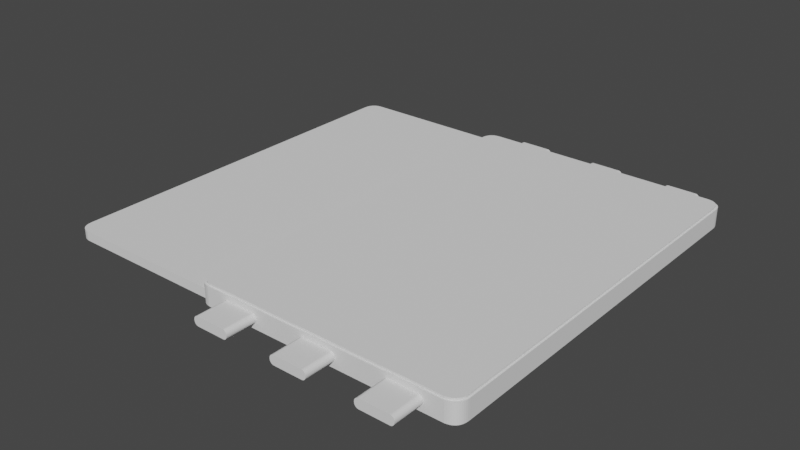 # Source: Samsung_Galaxy_Tab_S6.blend  (saved by Blender 2.91.10; exported with 4.5.12 LTS)
import bpy
from mathutils import Matrix  # noqa: F401  (used for matrix-valued properties, if any)

bpy.ops.wm.read_factory_settings(use_empty=True)
scene = bpy.context.scene
scene.name = 'Scene'

# ---- collections
col_cubes = bpy.data.collections.new('Cubes'); scene.collection.children.link(col_cubes)

# ---- world
world_world = bpy.data.worlds.new('World'); scene.world = world_world
world_world.use_nodes = True; world_world.node_tree.nodes.clear()
_N = world_world.node_tree.nodes; _L = world_world.node_tree.links
n0 = _N.new('ShaderNodeOutputWorld'); n0.name = 'World Output'; n0.location = (300, 300)
n1 = _N.new('ShaderNodeBackground'); n1.name = 'Background'; n1.location = (10, 300)
n1.inputs[0].default_value = (0.05088, 0.05088, 0.05088, 1.0)
_L.new(n1.outputs[0], n0.inputs[0])
n0.is_active_output = True
world_world.color = (0.05088, 0.05088, 0.05088)
world_world.use_sun_shadow = False
world_world.sun_shadow_jitter_overblur = 0.0

# ---- meshes
me_ag_digital_curve = bpy.data.meshes.new('AG-DIGITAL_curve_')
me_ag_digital_curve.from_pydata([(-0.07133, -0.1223, 0.0), (-0.07268, -0.1223, 0.0), (-0.0739, -0.1221, 0.0), (-0.07501, -0.1218, 0.0), (-0.07601, -0.1214, 0.0), (-0.07689, -0.1208, 0.0), (-0.07765, -0.1202, 0.0), (-0.07829, -0.1194, 0.0), (-0.07881, -0.1186, 0.0), (-0.07922, -0.1176, 0.0), (-0.07952, -0.1165, 0.0), (-0.07969, -0.1152, 0.0), (-0.07975, -0.1139, 0.0), (-0.07975, 0.1138, 0.0), (-0.07969, 0.1151, 0.0), (-0.07952, 0.1163, 0.0), (-0.07922, 0.1175, 0.0), (-0.07881, 0.1184, 0.0), (-0.07829, 0.1193, 0.0), (-0.07765, 0.1201, 0.0), (-0.07689, 0.1207, 0.0), (-0.07601, 0.1213, 0.0), (-0.07501, 0.1217, 0.0), (-0.0739, 0.122, 0.0), (-0.07268, 0.1221, 0.0), (-0.07133, 0.1222, 0.0), (0.07133, 0.1222, 0.0), (0.07268, 0.1221, 0.0), (0.0739, 0.122, 0.0), (0.07501, 0.1217, 0.0), (0.07601, 0.1213, 0.0), (0.07689, 0.1207, 0.0), (0.07765, 0.1201, 0.0), (0.07829, 0.1193, 0.0), (0.07881, 0.1184, 0.0), (0.07922, 0.1175, 0.0), (0.07952, 0.1163, 0.0), (0.07969, 0.1151, 0.0), (0.07975, 0.1138, 0.0), (0.07975, -0.1139, 0.0), (0.07969, -0.1152, 0.0), (0.07952, -0.1165, 0.0), (0.07922, -0.1176, 0.0), (0.07881, -0.1186, 0.0), (0.07829, -0.1194, 0.0), (0.07765, -0.1202, 0.0), (0.07689, -0.1208, 0.0), (0.07601, -0.1214, 0.0), (0.07501, -0.1218, 0.0), (0.0739, -0.1221, 0.0), (0.07268, -0.1223, 0.0), (0.07133, -0.1223, 0.0), (-0.07133, -0.1223, 0.0057), (-0.07268, -0.1223, 0.0057), (-0.0739, -0.1221, 0.0057), (-0.07501, -0.1218, 0.0057), (-0.07601, -0.1214, 0.0057), (-0.07689, -0.1208, 0.0057), (-0.07765, -0.1202, 0.0057), (-0.07829, -0.1194, 0.0057), (-0.07881, -0.1186, 0.0057), (-0.07922, -0.1176, 0.0057), (-0.07952, -0.1165, 0.0057), (-0.07969, -0.1152, 0.0057), (-0.07975, -0.1139, 0.0057), (-0.07975, 0.1138, 0.0057), (-0.07969, 0.1151, 0.0057), (-0.07952, 0.1163, 0.0057), (-0.07922, 0.1175, 0.0057), (-0.07881, 0.1184, 0.0057), (-0.07829, 0.1193, 0.0057), (-0.07765, 0.1201, 0.0057), (-0.07689, 0.1207, 0.0057), (-0.07601, 0.1213, 0.0057), (-0.07501, 0.1217, 0.0057), (-0.0739, 0.122, 0.0057), (-0.07268, 0.1221, 0.0057), (-0.07133, 0.1222, 0.0057), (0.07133, 0.1222, 0.0057), (0.07268, 0.1221, 0.0057), (0.0739, 0.122, 0.0057), (0.07501, 0.1217, 0.0057), (0.07601, 0.1213, 0.0057), (0.07689, 0.1207, 0.0057), (0.07765, 0.1201, 0.0057), (0.07829, 0.1193, 0.0057), (0.07881, 0.1184, 0.0057), (0.07922, 0.1175, 0.0057), (0.07952, 0.1163, 0.0057), (0.07969, 0.1151, 0.0057), (0.07975, 0.1138, 0.0057), (0.07975, -0.1139, 0.0057), (0.07969, -0.1152, 0.0057), (0.07952, -0.1165, 0.0057), (0.07922, -0.1176, 0.0057), (0.07881, -0.1186, 0.0057), (0.07829, -0.1194, 0.0057), (0.07765, -0.1202, 0.0057), (0.07689, -0.1208, 0.0057), (0.07601, -0.1214, 0.0057), (0.07501, -0.1218, 0.0057), (0.0739, -0.1221, 0.0057), (0.07268, -0.1223, 0.0057), (0.07133, -0.1223, 0.0057)], [], [(0, 1, 2, 3, 4, 5, 6, 7, 8, 9, 10, 11, 12, 13, 14, 15, 16, 17, 18, 19, 20, 21, 22, 23, 24, 25, 26, 27, 28, 29, 30, 31, 32, 33, 34, 35, 36, 37, 38, 39, 40, 41, 42, 43, 44, 45, 46, 47, 48, 49, 50, 51), (52, 103, 102, 101, 100, 99, 98, 97, 96, 95, 94, 93, 92, 91, 90, 89, 88, 87, 86, 85, 84, 83, 82, 81, 80, 79, 78, 77, 76, 75, 74, 73, 72, 71, 70, 69, 68, 67, 66, 65, 64, 63, 62, 61, 60, 59, 58, 57, 56, 55, 54, 53), (27, 26, 78, 79), (1, 0, 52, 53), (28, 27, 79, 80), (2, 1, 53, 54), (29, 28, 80, 81), (3, 2, 54, 55), (30, 29, 81, 82), (4, 3, 55, 56), (31, 30, 82, 83), (5, 4, 56, 57), (32, 31, 83, 84), (6, 5, 57, 58), (33, 32, 84, 85), (7, 6, 58, 59), (34, 33, 85, 86), (8, 7, 59, 60), (35, 34, 86, 87), (9, 8, 60, 61), (36, 35, 87, 88), (10, 9, 61, 62), (37, 36, 88, 89), (11, 10, 62, 63), (38, 37, 89, 90), (12, 11, 63, 64), (39, 38, 90, 91), (13, 12, 64, 65), (40, 39, 91, 92), (14, 13, 65, 66), (41, 40, 92, 93), (15, 14, 66, 67), (42, 41, 93, 94), (16, 15, 67, 68), (43, 42, 94, 95), (17, 16, 68, 69), (44, 43, 95, 96), (18, 17, 69, 70), (45, 44, 96, 97), (19, 18, 70, 71), (46, 45, 97, 98), (20, 19, 71, 72), (47, 46, 98, 99), (21, 20, 72, 73), (48, 47, 99, 100), (22, 21, 73, 74), (49, 48, 100, 101), (23, 22, 74, 75), (50, 49, 101, 102), (24, 23, 75, 76), (51, 50, 102, 103), (25, 24, 76, 77), (0, 51, 103, 52), (26, 25, 77, 78)])
_uv = me_ag_digital_curve.uv_layers.new(name='UVMap')
_uv.uv.foreach_set('vector', [0.0, 0.0, 0.0, 0.0, 0.0, 0.0, 0.0, 0.0, 0.0, 0.0, 0.0, 0.0, 0.0, 0.0, 0.0, 0.0, 0.0, 0.0, 0.0, 0.0, 0.0, 0.0, 0.0, 0.0, 0.0, 0.0, 0.0, 0.0, 0.0, 0.0, 0.0, 0.0, 0.0, 0.0, 0.0, 0.0, 0.0, 0.0, 0.0, 0.0, 0.0, 0.0, 0.0, 0.0, 0.0, 0.0, 0.0, 0.0, 0.0, 0.0, 0.0, 0.0, 0.0, 0.0, 0.0, 0.0, 0.0, 0.0, 0.0, 0.0, 0.0, 0.0, 0.0, 0.0, 0.0, 0.0, 0.0, 0.0, 0.0, 0.0, 0.0, 0.0, 0.0, 0.0, 0.0, 0.0, 0.0, 0.0, 0.0, 0.0, 0.0, 0.0, 0.0, 0.0, 0.0, 0.0, 0.0, 0.0, 0.0, 0.0, 0.0, 0.0, 0.0, 0.0, 0.0, 0.0, 0.0, 0.0, 0.0, 0.0, 0.0, 0.0, 0.0, 0.0, 0.0, 0.0, 0.0, 0.0, 0.0, 0.0, 0.0, 0.0, 0.0, 0.0, 0.0, 0.0, 0.0, 0.0, 0.0, 0.0, 0.0, 0.0, 0.0, 0.0, 0.0, 0.0, 0.0, 0.0, 0.0, 0.0, 0.0, 0.0, 0.0, 0.0, 0.0, 0.0, 0.0, 0.0, 0.0, 0.0, 0.0, 0.0, 0.0, 0.0, 0.0, 0.0, 0.0, 0.0, 0.0, 0.0, 0.0, 0.0, 0.0, 0.0, 0.0, 0.0, 0.0, 0.0, 0.0, 0.0, 0.0, 0.0, 0.0, 0.0, 0.0, 0.0, 0.0, 0.0, 0.0, 0.0, 0.0, 0.0, 0.0, 0.0, 0.0, 0.0, 0.0, 0.0, 0.0, 0.0, 0.0, 0.0, 0.0, 0.0, 0.0, 0.0, 0.0, 0.0, 0.0, 0.0, 0.0, 0.0, 0.0, 0.0, 0.0, 0.0, 0.0, 0.0, 0.0, 0.0, 0.0, 0.0, 0.0, 0.0, 0.0, 0.0, 0.0, 0.0, 0.0, 0.0, 0.0, 0.0, 0.0, 0.0, 0.0, 0.0, 0.0, 0.0, 0.0, 0.0, 0.0, 0.0, 0.0, 0.0, 0.0, 0.0, 0.0, 0.0, 0.0, 0.0, 0.0, 0.0, 0.0, 0.0, 0.0, 0.0, 0.0, 0.0, 0.0, 0.0, 0.0, 0.0, 0.0, 0.0, 0.0, 0.0, 0.0, 0.0, 0.0, 0.0, 0.0, 0.0, 0.0, 0.0, 0.0, 0.0, 0.0, 0.0, 0.0, 0.0, 0.0, 0.0, 0.0, 0.0, 0.0, 0.0, 0.0, 0.0, 0.0, 0.0, 0.0, 0.0, 0.0, 0.0, 0.0, 0.0, 0.0, 0.0, 0.0, 0.0, 0.0, 0.0, 0.0, 0.0, 0.0, 0.0, 0.0, 0.0, 0.0, 0.0, 0.0, 0.0, 0.0, 0.0, 0.0, 0.0, 0.0, 0.0, 0.0, 0.0, 0.0, 0.0, 0.0, 0.0, 0.0, 0.0, 0.0, 0.0, 0.0, 0.0, 0.0, 0.0, 0.0, 0.0, 0.0, 0.0, 0.0, 0.0, 0.0, 0.0, 0.0, 0.0, 0.0, 0.0, 0.0, 0.0, 0.0, 0.0, 0.0, 0.0, 0.0, 0.0, 0.0, 0.0, 0.0, 0.0, 0.0, 0.0, 0.0, 0.0, 0.0, 0.0, 0.0, 0.0, 0.0, 0.0, 0.0, 0.0, 0.0, 0.0, 0.0, 0.0, 0.0, 0.0, 0.0, 0.0, 0.0, 0.0, 0.0, 0.0, 0.0, 0.0, 0.0, 0.0, 0.0, 0.0, 0.0, 0.0, 0.0, 0.0, 0.0, 0.0, 0.0, 0.0, 0.0, 0.0, 0.0, 0.0, 0.0, 0.0, 0.0, 0.0, 0.0, 0.0, 0.0, 0.0, 0.0, 0.0, 0.0, 0.0, 0.0, 0.0, 0.0, 0.0, 0.0, 0.0, 0.0, 0.0, 0.0, 0.0, 0.0, 0.0, 0.0, 0.0, 0.0, 0.0, 0.0, 0.0, 0.0, 0.0, 0.0, 0.0, 0.0, 0.0, 0.0, 0.0, 0.0, 0.0, 0.0, 0.0, 0.0, 0.0, 0.0, 0.0, 0.0, 0.0, 0.0, 0.0, 0.0, 0.0, 0.0, 0.0, 0.0, 0.0, 0.0, 0.0, 0.0, 0.0, 0.0, 0.0, 0.0, 0.0, 0.0, 0.0, 0.0, 0.0, 0.0, 0.0, 0.0, 0.0, 0.0, 0.0, 0.0, 0.0, 0.0, 0.0, 0.0, 0.0, 0.0, 0.0, 0.0, 0.0, 0.0, 0.0, 0.0, 0.0, 0.0, 0.0, 0.0, 0.0, 0.0, 0.0, 0.0, 0.0, 0.0, 0.0, 0.0, 0.0, 0.0, 0.0, 0.0, 0.0, 0.0, 0.0, 0.0, 0.0, 0.0, 0.0, 0.0, 0.0, 0.0, 0.0, 0.0, 0.0, 0.0, 0.0, 0.0, 0.0, 0.0, 0.0, 0.0, 0.0, 0.0, 0.0, 0.0, 0.0, 0.0, 0.0, 0.0, 0.0, 0.0, 0.0, 0.0, 0.0, 0.0, 0.0, 0.0, 0.0, 0.0, 0.0, 0.0, 0.0, 0.0, 0.0, 0.0, 0.0, 0.0, 0.0, 0.0, 0.0, 0.0, 0.0, 0.0, 0.0, 0.0, 0.0, 0.0, 0.0, 0.0, 0.0, 0.0, 0.0, 0.0, 0.0, 0.0, 0.0, 0.0, 0.0, 0.0, 0.0, 0.0, 0.0, 0.0, 0.0, 0.0, 0.0, 0.0, 0.0, 0.0, 0.0, 0.0, 0.0, 0.0, 0.0, 0.0, 0.0, 0.0, 0.0, 0.0, 0.0, 0.0, 0.0, 0.0, 0.0, 0.0, 0.0, 0.0, 0.0, 0.0, 0.0, 0.0, 0.0, 0.0, 0.0, 0.0, 0.0, 0.0, 0.0, 0.0, 0.0, 0.0, 0.0, 0.0, 0.0, 0.0, 0.0, 0.0, 0.0, 0.0, 0.0, 0.0, 0.0, 0.0, 0.0, 0.0, 0.0, 0.0, 0.0, 0.0, 0.0, 0.0, 0.0, 0.0, 0.0, 0.0, 0.0, 0.0, 0.0, 0.0, 0.0, 0.0, 0.0, 0.0, 0.0])
me_ag_digital_curve.use_remesh_fix_poles = True
me_ag_digital_curve.use_remesh_preserve_attributes = False
me_ag_digital_curve.use_mirror_vertex_groups = False
me_ag_digital_curve.update()
me_ag_digital_curve__001 = bpy.data.meshes.new('AG-DIGITAL_curve_.001')
me_ag_digital_curve__001.from_pydata([(0.07137, -0.1133, 0.0), (0.07137, 0.114, 0.0), (-0.07137, 0.114, 0.0), (-0.07137, -0.1133, 0.0)], [(0, 1), (1, 2), (2, 3), (3, 0)], [])
_uv = me_ag_digital_curve__001.uv_layers.new(name='UVMap')
_uv.uv.foreach_set('vector', [])
me_ag_digital_curve__001.use_remesh_fix_poles = True
me_ag_digital_curve__001.use_remesh_preserve_attributes = False
me_ag_digital_curve__001.use_mirror_vertex_groups = False
me_ag_digital_curve__001.update()
me_ag_digital_curve__002 = bpy.data.meshes.new('AG-DIGITAL_curve_.002')
me_ag_digital_curve__002.from_pydata([(-0.07223, -0.1233, 0.0), (-0.07359, -0.1233, 0.0), (-0.07483, -0.1231, 0.0), (-0.07596, -0.1228, 0.0), (-0.07696, -0.1224, 0.0), (-0.07785, -0.1218, 0.0), (-0.07862, -0.1212, 0.0), (-0.07927, -0.1204, 0.0), (-0.0798, -0.1195, 0.0), (-0.08022, -0.1185, 0.0), (-0.08051, -0.1174, 0.0), (-0.08069, -0.1162, 0.0), (-0.08075, -0.1148, 0.0), (-0.08075, 0.1147, 0.0), (-0.08069, 0.1161, 0.0), (-0.08051, 0.1173, 0.0), (-0.08022, 0.1184, 0.0), (-0.0798, 0.1194, 0.0), (-0.07927, 0.1203, 0.0), (-0.07862, 0.1211, 0.0), (-0.07785, 0.1217, 0.0), (-0.07696, 0.1222, 0.0), (-0.07596, 0.1227, 0.0), (-0.07483, 0.123, 0.0), (-0.07359, 0.1231, 0.0), (-0.07223, 0.1232, 0.0), (0.07223, 0.1232, 0.0), (0.07359, 0.1231, 0.0), (0.07483, 0.123, 0.0), (0.07596, 0.1227, 0.0), (0.07696, 0.1222, 0.0), (0.07785, 0.1217, 0.0), (0.07862, 0.1211, 0.0), (0.07927, 0.1203, 0.0), (0.0798, 0.1194, 0.0), (0.08022, 0.1184, 0.0), (0.08051, 0.1173, 0.0), (0.08069, 0.1161, 0.0), (0.08075, 0.1147, 0.0), (0.08075, -0.1148, 0.0), (0.08069, -0.1162, 0.0), (0.08051, -0.1174, 0.0), (0.08022, -0.1185, 0.0), (0.0798, -0.1195, 0.0), (0.07927, -0.1204, 0.0), (0.07862, -0.1212, 0.0), (0.07785, -0.1218, 0.0), (0.07696, -0.1224, 0.0), (0.07596, -0.1228, 0.0), (0.07483, -0.1231, 0.0), (0.07359, -0.1233, 0.0), (0.07223, -0.1233, 0.0), (-0.07223, -0.1233, 0.0117), (-0.07359, -0.1233, 0.0117), (-0.07483, -0.1231, 0.0117), (-0.07596, -0.1228, 0.0117), (-0.07696, -0.1224, 0.0117), (-0.07785, -0.1218, 0.0117), (-0.07862, -0.1212, 0.0117), (-0.07927, -0.1204, 0.0117), (-0.0798, -0.1195, 0.0117), (-0.08022, -0.1185, 0.0117), (-0.08051, -0.1174, 0.0117), (-0.08069, -0.1162, 0.0117), (-0.08075, -0.1148, 0.0117), (-0.08075, 0.1147, 0.0117), (-0.08069, 0.1161, 0.0117), (-0.08051, 0.1173, 0.0117), (-0.08022, 0.1184, 0.0117), (-0.0798, 0.1194, 0.0117), (-0.07927, 0.1203, 0.0117), (-0.07862, 0.1211, 0.0117), (-0.07785, 0.1217, 0.0117), (-0.07696, 0.1222, 0.0117), (-0.07596, 0.1227, 0.0117), (-0.07483, 0.123, 0.0117), (-0.07359, 0.1231, 0.0117), (-0.07223, 0.1232, 0.0117), (0.07223, 0.1232, 0.0117), (0.07359, 0.1231, 0.0117), (0.07483, 0.123, 0.0117), (0.07596, 0.1227, 0.0117), (0.07696, 0.1222, 0.0117), (0.07785, 0.1217, 0.0117), (0.07862, 0.1211, 0.0117), (0.07927, 0.1203, 0.0117), (0.0798, 0.1194, 0.0117), (0.08022, 0.1184, 0.0117), (0.08051, 0.1173, 0.0117), (0.08069, 0.1161, 0.0117), (0.08075, 0.1147, 0.0117), (0.08075, -0.1148, 0.0117), (0.08069, -0.1162, 0.0117), (0.08051, -0.1174, 0.0117), (0.08022, -0.1185, 0.0117), (0.0798, -0.1195, 0.0117), (0.07927, -0.1204, 0.0117), (0.07862, -0.1212, 0.0117), (0.07785, -0.1218, 0.0117), (0.07696, -0.1224, 0.0117), (0.07596, -0.1228, 0.0117), (0.07483, -0.1231, 0.0117), (0.07359, -0.1233, 0.0117), (0.07223, -0.1233, 0.0117)], [], [(0, 1, 2, 3, 4, 5, 6, 7, 8, 9, 10, 11, 12, 13, 14, 15, 16, 17, 18, 19, 20, 21, 22, 23, 24, 25, 26, 27, 28, 29, 30, 31, 32, 33, 34, 35, 36, 37, 38, 39, 40, 41, 42, 43, 44, 45, 46, 47, 48, 49, 50, 51), (52, 103, 102, 101, 100, 99, 98, 97, 96, 95, 94, 93, 92, 91, 90, 89, 88, 87, 86, 85, 84, 83, 82, 81, 80, 79, 78, 77, 76, 75, 74, 73, 72, 71, 70, 69, 68, 67, 66, 65, 64, 63, 62, 61, 60, 59, 58, 57, 56, 55, 54, 53), (49, 48, 100, 101), (23, 22, 74, 75), (50, 49, 101, 102), (24, 23, 75, 76), (51, 50, 102, 103), (25, 24, 76, 77), (0, 51, 103, 52), (26, 25, 77, 78), (27, 26, 78, 79), (1, 0, 52, 53), (28, 27, 79, 80), (2, 1, 53, 54), (29, 28, 80, 81), (3, 2, 54, 55), (30, 29, 81, 82), (4, 3, 55, 56), (31, 30, 82, 83), (5, 4, 56, 57), (32, 31, 83, 84), (6, 5, 57, 58), (33, 32, 84, 85), (7, 6, 58, 59), (34, 33, 85, 86), (8, 7, 59, 60), (35, 34, 86, 87), (9, 8, 60, 61), (36, 35, 87, 88), (10, 9, 61, 62), (37, 36, 88, 89), (11, 10, 62, 63), (38, 37, 89, 90), (12, 11, 63, 64), (39, 38, 90, 91), (13, 12, 64, 65), (40, 39, 91, 92), (14, 13, 65, 66), (41, 40, 92, 93), (15, 14, 66, 67), (42, 41, 93, 94), (16, 15, 67, 68), (43, 42, 94, 95), (17, 16, 68, 69), (44, 43, 95, 96), (18, 17, 69, 70), (45, 44, 96, 97), (19, 18, 70, 71), (46, 45, 97, 98), (20, 19, 71, 72), (47, 46, 98, 99), (21, 20, 72, 73), (48, 47, 99, 100), (22, 21, 73, 74)])
_uv = me_ag_digital_curve__002.uv_layers.new(name='UVMap')
_uv.uv.foreach_set('vector', [0.0, 0.0, 0.0, 0.0, 0.0, 0.0, 0.0, 0.0, 0.0, 0.0, 0.0, 0.0, 0.0, 0.0, 0.0, 0.0, 0.0, 0.0, 0.0, 0.0, 0.0, 0.0, 0.0, 0.0, 0.0, 0.0, 0.0, 0.0, 0.0, 0.0, 0.0, 0.0, 0.0, 0.0, 0.0, 0.0, 0.0, 0.0, 0.0, 0.0, 0.0, 0.0, 0.0, 0.0, 0.0, 0.0, 0.0, 0.0, 0.0, 0.0, 0.0, 0.0, 0.0, 0.0, 0.0, 0.0, 0.0, 0.0, 0.0, 0.0, 0.0, 0.0, 0.0, 0.0, 0.0, 0.0, 0.0, 0.0, 0.0, 0.0, 0.0, 0.0, 0.0, 0.0, 0.0, 0.0, 0.0, 0.0, 0.0, 0.0, 0.0, 0.0, 0.0, 0.0, 0.0, 0.0, 0.0, 0.0, 0.0, 0.0, 0.0, 0.0, 0.0, 0.0, 0.0, 0.0, 0.0, 0.0, 0.0, 0.0, 0.0, 0.0, 0.0, 0.0, 0.0, 0.0, 0.0, 0.0, 0.0, 0.0, 0.0, 0.0, 0.0, 0.0, 0.0, 0.0, 0.0, 0.0, 0.0, 0.0, 0.0, 0.0, 0.0, 0.0, 0.0, 0.0, 0.0, 0.0, 0.0, 0.0, 0.0, 0.0, 0.0, 0.0, 0.0, 0.0, 0.0, 0.0, 0.0, 0.0, 0.0, 0.0, 0.0, 0.0, 0.0, 0.0, 0.0, 0.0, 0.0, 0.0, 0.0, 0.0, 0.0, 0.0, 0.0, 0.0, 0.0, 0.0, 0.0, 0.0, 0.0, 0.0, 0.0, 0.0, 0.0, 0.0, 0.0, 0.0, 0.0, 0.0, 0.0, 0.0, 0.0, 0.0, 0.0, 0.0, 0.0, 0.0, 0.0, 0.0, 0.0, 0.0, 0.0, 0.0, 0.0, 0.0, 0.0, 0.0, 0.0, 0.0, 0.0, 0.0, 0.0, 0.0, 0.0, 0.0, 0.0, 0.0, 0.0, 0.0, 0.0, 0.0, 0.0, 0.0, 0.0, 0.0, 0.0, 0.0, 0.0, 0.0, 0.0, 0.0, 0.0, 0.0, 0.0, 0.0, 0.0, 0.0, 0.0, 0.0, 0.0, 0.0, 0.0, 0.0, 0.0, 0.0, 0.0, 0.0, 0.0, 0.0, 0.0, 0.0, 0.0, 0.0, 0.0, 0.0, 0.0, 0.0, 0.0, 0.0, 0.0, 0.0, 0.0, 0.0, 0.0, 0.0, 0.0, 0.0, 0.0, 0.0, 0.0, 0.0, 0.0, 0.0, 0.0, 0.0, 0.0, 0.0, 0.0, 0.0, 0.0, 0.0, 0.0, 0.0, 0.0, 0.0, 0.0, 0.0, 0.0, 0.0, 0.0, 0.0, 0.0, 0.0, 0.0, 0.0, 0.0, 0.0, 0.0, 0.0, 0.0, 0.0, 0.0, 0.0, 0.0, 0.0, 0.0, 0.0, 0.0, 0.0, 0.0, 0.0, 0.0, 0.0, 0.0, 0.0, 0.0, 0.0, 0.0, 0.0, 0.0, 0.0, 0.0, 0.0, 0.0, 0.0, 0.0, 0.0, 0.0, 0.0, 0.0, 0.0, 0.0, 0.0, 0.0, 0.0, 0.0, 0.0, 0.0, 0.0, 0.0, 0.0, 0.0, 0.0, 0.0, 0.0, 0.0, 0.0, 0.0, 0.0, 0.0, 0.0, 0.0, 0.0, 0.0, 0.0, 0.0, 0.0, 0.0, 0.0, 0.0, 0.0, 0.0, 0.0, 0.0, 0.0, 0.0, 0.0, 0.0, 0.0, 0.0, 0.0, 0.0, 0.0, 0.0, 0.0, 0.0, 0.0, 0.0, 0.0, 0.0, 0.0, 0.0, 0.0, 0.0, 0.0, 0.0, 0.0, 0.0, 0.0, 0.0, 0.0, 0.0, 0.0, 0.0, 0.0, 0.0, 0.0, 0.0, 0.0, 0.0, 0.0, 0.0, 0.0, 0.0, 0.0, 0.0, 0.0, 0.0, 0.0, 0.0, 0.0, 0.0, 0.0, 0.0, 0.0, 0.0, 0.0, 0.0, 0.0, 0.0, 0.0, 0.0, 0.0, 0.0, 0.0, 0.0, 0.0, 0.0, 0.0, 0.0, 0.0, 0.0, 0.0, 0.0, 0.0, 0.0, 0.0, 0.0, 0.0, 0.0, 0.0, 0.0, 0.0, 0.0, 0.0, 0.0, 0.0, 0.0, 0.0, 0.0, 0.0, 0.0, 0.0, 0.0, 0.0, 0.0, 0.0, 0.0, 0.0, 0.0, 0.0, 0.0, 0.0, 0.0, 0.0, 0.0, 0.0, 0.0, 0.0, 0.0, 0.0, 0.0, 0.0, 0.0, 0.0, 0.0, 0.0, 0.0, 0.0, 0.0, 0.0, 0.0, 0.0, 0.0, 0.0, 0.0, 0.0, 0.0, 0.0, 0.0, 0.0, 0.0, 0.0, 0.0, 0.0, 0.0, 0.0, 0.0, 0.0, 0.0, 0.0, 0.0, 0.0, 0.0, 0.0, 0.0, 0.0, 0.0, 0.0, 0.0, 0.0, 0.0, 0.0, 0.0, 0.0, 0.0, 0.0, 0.0, 0.0, 0.0, 0.0, 0.0, 0.0, 0.0, 0.0, 0.0, 0.0, 0.0, 0.0, 0.0, 0.0, 0.0, 0.0, 0.0, 0.0, 0.0, 0.0, 0.0, 0.0, 0.0, 0.0, 0.0, 0.0, 0.0, 0.0, 0.0, 0.0, 0.0, 0.0, 0.0, 0.0, 0.0, 0.0, 0.0, 0.0, 0.0, 0.0, 0.0, 0.0, 0.0, 0.0, 0.0, 0.0, 0.0, 0.0, 0.0, 0.0, 0.0, 0.0, 0.0, 0.0, 0.0, 0.0, 0.0, 0.0, 0.0, 0.0, 0.0, 0.0, 0.0, 0.0, 0.0, 0.0, 0.0, 0.0, 0.0, 0.0, 0.0, 0.0, 0.0, 0.0, 0.0, 0.0, 0.0, 0.0, 0.0, 0.0, 0.0, 0.0, 0.0, 0.0, 0.0, 0.0, 0.0, 0.0, 0.0, 0.0, 0.0, 0.0, 0.0, 0.0, 0.0, 0.0, 0.0, 0.0, 0.0, 0.0, 0.0, 0.0, 0.0, 0.0, 0.0, 0.0, 0.0, 0.0, 0.0, 0.0, 0.0, 0.0, 0.0, 0.0, 0.0, 0.0, 0.0, 0.0, 0.0, 0.0, 0.0, 0.0, 0.0, 0.0, 0.0, 0.0])
me_ag_digital_curve__002.use_remesh_fix_poles = True
me_ag_digital_curve__002.use_remesh_preserve_attributes = False
me_ag_digital_curve__002.use_mirror_vertex_groups = False
me_ag_digital_curve__002.update()
me_ag_digital_curve__003 = bpy.data.meshes.new('AG-DIGITAL_curve_.003')
me_ag_digital_curve__003.from_pydata([(-0.07133, -0.1223, 0.0), (-0.07268, -0.1223, 0.0), (-0.0739, -0.1221, 0.0), (-0.07501, -0.1218, 0.0), (-0.07601, -0.1214, 0.0), (-0.07689, -0.1208, 0.0), (-0.07765, -0.1202, 0.0), (-0.07829, -0.1194, 0.0), (-0.07881, -0.1186, 0.0), (-0.07922, -0.1176, 0.0), (-0.07952, -0.1165, 0.0), (-0.07969, -0.1152, 0.0), (-0.07975, -0.1139, 0.0), (-0.07975, 0.1138, 0.0), (-0.07969, 0.1151, 0.0), (-0.07952, 0.1163, 0.0), (-0.07922, 0.1175, 0.0), (-0.07881, 0.1184, 0.0), (-0.07829, 0.1193, 0.0), (-0.07765, 0.1201, 0.0), (-0.07689, 0.1207, 0.0), (-0.07601, 0.1213, 0.0), (-0.07501, 0.1217, 0.0), (-0.0739, 0.122, 0.0), (-0.07268, 0.1221, 0.0), (-0.07133, 0.1222, 0.0), (0.07133, 0.1222, 0.0), (0.07268, 0.1221, 0.0), (0.0739, 0.122, 0.0), (0.07501, 0.1217, 0.0), (0.07601, 0.1213, 0.0), (0.07689, 0.1207, 0.0), (0.07765, 0.1201, 0.0), (0.07829, 0.1193, 0.0), (0.07881, 0.1184, 0.0), (0.07922, 0.1175, 0.0), (0.07952, 0.1163, 0.0), (0.07969, 0.1151, 0.0), (0.07975, 0.1138, 0.0), (0.07975, -0.1139, 0.0), (0.07969, -0.1152, 0.0), (0.07952, -0.1165, 0.0), (0.07922, -0.1176, 0.0), (0.07881, -0.1186, 0.0), (0.07829, -0.1194, 0.0), (0.07765, -0.1202, 0.0), (0.07689, -0.1208, 0.0), (0.07601, -0.1214, 0.0), (0.07501, -0.1218, 0.0), (0.0739, -0.1221, 0.0), (0.07268, -0.1223, 0.0), (0.07133, -0.1223, 0.0), (-0.07133, -0.1223, 0.0057), (-0.07268, -0.1223, 0.0057), (-0.0739, -0.1221, 0.0057), (-0.07501, -0.1218, 0.0057), (-0.07601, -0.1214, 0.0057), (-0.07689, -0.1208, 0.0057), (-0.07765, -0.1202, 0.0057), (-0.07829, -0.1194, 0.0057), (-0.07881, -0.1186, 0.0057), (-0.07922, -0.1176, 0.0057), (-0.07952, -0.1165, 0.0057), (-0.07969, -0.1152, 0.0057), (-0.07975, -0.1139, 0.0057), (-0.07975, 0.1138, 0.0057), (-0.07969, 0.1151, 0.0057), (-0.07952, 0.1163, 0.0057), (-0.07922, 0.1175, 0.0057), (-0.07881, 0.1184, 0.0057), (-0.07829, 0.1193, 0.0057), (-0.07765, 0.1201, 0.0057), (-0.07689, 0.1207, 0.0057), (-0.07601, 0.1213, 0.0057), (-0.07501, 0.1217, 0.0057), (-0.0739, 0.122, 0.0057), (-0.07268, 0.1221, 0.0057), (-0.07133, 0.1222, 0.0057), (0.07133, 0.1222, 0.0057), (0.07268, 0.1221, 0.0057), (0.0739, 0.122, 0.0057), (0.07501, 0.1217, 0.0057), (0.07601, 0.1213, 0.0057), (0.07689, 0.1207, 0.0057), (0.07765, 0.1201, 0.0057), (0.07829, 0.1193, 0.0057), (0.07881, 0.1184, 0.0057), (0.07922, 0.1175, 0.0057), (0.07952, 0.1163, 0.0057), (0.07969, 0.1151, 0.0057), (0.07975, 0.1138, 0.0057), (0.07975, -0.1139, 0.0057), (0.07969, -0.1152, 0.0057), (0.07952, -0.1165, 0.0057), (0.07922, -0.1176, 0.0057), (0.07881, -0.1186, 0.0057), (0.07829, -0.1194, 0.0057), (0.07765, -0.1202, 0.0057), (0.07689, -0.1208, 0.0057), (0.07601, -0.1214, 0.0057), (0.07501, -0.1218, 0.0057), (0.0739, -0.1221, 0.0057), (0.07268, -0.1223, 0.0057), (0.07133, -0.1223, 0.0057)], [], [(0, 1, 2, 3, 4, 5, 6, 7, 8, 9, 10, 11, 12, 13, 14, 15, 16, 17, 18, 19, 20, 21, 22, 23, 24, 25, 26, 27, 28, 29, 30, 31, 32, 33, 34, 35, 36, 37, 38, 39, 40, 41, 42, 43, 44, 45, 46, 47, 48, 49, 50, 51), (52, 103, 102, 101, 100, 99, 98, 97, 96, 95, 94, 93, 92, 91, 90, 89, 88, 87, 86, 85, 84, 83, 82, 81, 80, 79, 78, 77, 76, 75, 74, 73, 72, 71, 70, 69, 68, 67, 66, 65, 64, 63, 62, 61, 60, 59, 58, 57, 56, 55, 54, 53), (27, 26, 78, 79), (1, 0, 52, 53), (28, 27, 79, 80), (2, 1, 53, 54), (29, 28, 80, 81), (3, 2, 54, 55), (30, 29, 81, 82), (4, 3, 55, 56), (31, 30, 82, 83), (5, 4, 56, 57), (32, 31, 83, 84), (6, 5, 57, 58), (33, 32, 84, 85), (7, 6, 58, 59), (34, 33, 85, 86), (8, 7, 59, 60), (35, 34, 86, 87), (9, 8, 60, 61), (36, 35, 87, 88), (10, 9, 61, 62), (37, 36, 88, 89), (11, 10, 62, 63), (38, 37, 89, 90), (12, 11, 63, 64), (39, 38, 90, 91), (13, 12, 64, 65), (40, 39, 91, 92), (14, 13, 65, 66), (41, 40, 92, 93), (15, 14, 66, 67), (42, 41, 93, 94), (16, 15, 67, 68), (43, 42, 94, 95), (17, 16, 68, 69), (44, 43, 95, 96), (18, 17, 69, 70), (45, 44, 96, 97), (19, 18, 70, 71), (46, 45, 97, 98), (20, 19, 71, 72), (47, 46, 98, 99), (21, 20, 72, 73), (48, 47, 99, 100), (22, 21, 73, 74), (49, 48, 100, 101), (23, 22, 74, 75), (50, 49, 101, 102), (24, 23, 75, 76), (51, 50, 102, 103), (25, 24, 76, 77), (0, 51, 103, 52), (26, 25, 77, 78)])
_uv = me_ag_digital_curve__003.uv_layers.new(name='UVMap')
_uv.uv.foreach_set('vector', [0.0, 0.0, 0.0, 0.0, 0.0, 0.0, 0.0, 0.0, 0.0, 0.0, 0.0, 0.0, 0.0, 0.0, 0.0, 0.0, 0.0, 0.0, 0.0, 0.0, 0.0, 0.0, 0.0, 0.0, 0.0, 0.0, 0.0, 0.0, 0.0, 0.0, 0.0, 0.0, 0.0, 0.0, 0.0, 0.0, 0.0, 0.0, 0.0, 0.0, 0.0, 0.0, 0.0, 0.0, 0.0, 0.0, 0.0, 0.0, 0.0, 0.0, 0.0, 0.0, 0.0, 0.0, 0.0, 0.0, 0.0, 0.0, 0.0, 0.0, 0.0, 0.0, 0.0, 0.0, 0.0, 0.0, 0.0, 0.0, 0.0, 0.0, 0.0, 0.0, 0.0, 0.0, 0.0, 0.0, 0.0, 0.0, 0.0, 0.0, 0.0, 0.0, 0.0, 0.0, 0.0, 0.0, 0.0, 0.0, 0.0, 0.0, 0.0, 0.0, 0.0, 0.0, 0.0, 0.0, 0.0, 0.0, 0.0, 0.0, 0.0, 0.0, 0.0, 0.0, 0.0, 0.0, 0.0, 0.0, 0.0, 0.0, 0.0, 0.0, 0.0, 0.0, 0.0, 0.0, 0.0, 0.0, 0.0, 0.0, 0.0, 0.0, 0.0, 0.0, 0.0, 0.0, 0.0, 0.0, 0.0, 0.0, 0.0, 0.0, 0.0, 0.0, 0.0, 0.0, 0.0, 0.0, 0.0, 0.0, 0.0, 0.0, 0.0, 0.0, 0.0, 0.0, 0.0, 0.0, 0.0, 0.0, 0.0, 0.0, 0.0, 0.0, 0.0, 0.0, 0.0, 0.0, 0.0, 0.0, 0.0, 0.0, 0.0, 0.0, 0.0, 0.0, 0.0, 0.0, 0.0, 0.0, 0.0, 0.0, 0.0, 0.0, 0.0, 0.0, 0.0, 0.0, 0.0, 0.0, 0.0, 0.0, 0.0, 0.0, 0.0, 0.0, 0.0, 0.0, 0.0, 0.0, 0.0, 0.0, 0.0, 0.0, 0.0, 0.0, 0.0, 0.0, 0.0, 0.0, 0.0, 0.0, 0.0, 0.0, 0.0, 0.0, 0.0, 0.0, 0.0, 0.0, 0.0, 0.0, 0.0, 0.0, 0.0, 0.0, 0.0, 0.0, 0.0, 0.0, 0.0, 0.0, 0.0, 0.0, 0.0, 0.0, 0.0, 0.0, 0.0, 0.0, 0.0, 0.0, 0.0, 0.0, 0.0, 0.0, 0.0, 0.0, 0.0, 0.0, 0.0, 0.0, 0.0, 0.0, 0.0, 0.0, 0.0, 0.0, 0.0, 0.0, 0.0, 0.0, 0.0, 0.0, 0.0, 0.0, 0.0, 0.0, 0.0, 0.0, 0.0, 0.0, 0.0, 0.0, 0.0, 0.0, 0.0, 0.0, 0.0, 0.0, 0.0, 0.0, 0.0, 0.0, 0.0, 0.0, 0.0, 0.0, 0.0, 0.0, 0.0, 0.0, 0.0, 0.0, 0.0, 0.0, 0.0, 0.0, 0.0, 0.0, 0.0, 0.0, 0.0, 0.0, 0.0, 0.0, 0.0, 0.0, 0.0, 0.0, 0.0, 0.0, 0.0, 0.0, 0.0, 0.0, 0.0, 0.0, 0.0, 0.0, 0.0, 0.0, 0.0, 0.0, 0.0, 0.0, 0.0, 0.0, 0.0, 0.0, 0.0, 0.0, 0.0, 0.0, 0.0, 0.0, 0.0, 0.0, 0.0, 0.0, 0.0, 0.0, 0.0, 0.0, 0.0, 0.0, 0.0, 0.0, 0.0, 0.0, 0.0, 0.0, 0.0, 0.0, 0.0, 0.0, 0.0, 0.0, 0.0, 0.0, 0.0, 0.0, 0.0, 0.0, 0.0, 0.0, 0.0, 0.0, 0.0, 0.0, 0.0, 0.0, 0.0, 0.0, 0.0, 0.0, 0.0, 0.0, 0.0, 0.0, 0.0, 0.0, 0.0, 0.0, 0.0, 0.0, 0.0, 0.0, 0.0, 0.0, 0.0, 0.0, 0.0, 0.0, 0.0, 0.0, 0.0, 0.0, 0.0, 0.0, 0.0, 0.0, 0.0, 0.0, 0.0, 0.0, 0.0, 0.0, 0.0, 0.0, 0.0, 0.0, 0.0, 0.0, 0.0, 0.0, 0.0, 0.0, 0.0, 0.0, 0.0, 0.0, 0.0, 0.0, 0.0, 0.0, 0.0, 0.0, 0.0, 0.0, 0.0, 0.0, 0.0, 0.0, 0.0, 0.0, 0.0, 0.0, 0.0, 0.0, 0.0, 0.0, 0.0, 0.0, 0.0, 0.0, 0.0, 0.0, 0.0, 0.0, 0.0, 0.0, 0.0, 0.0, 0.0, 0.0, 0.0, 0.0, 0.0, 0.0, 0.0, 0.0, 0.0, 0.0, 0.0, 0.0, 0.0, 0.0, 0.0, 0.0, 0.0, 0.0, 0.0, 0.0, 0.0, 0.0, 0.0, 0.0, 0.0, 0.0, 0.0, 0.0, 0.0, 0.0, 0.0, 0.0, 0.0, 0.0, 0.0, 0.0, 0.0, 0.0, 0.0, 0.0, 0.0, 0.0, 0.0, 0.0, 0.0, 0.0, 0.0, 0.0, 0.0, 0.0, 0.0, 0.0, 0.0, 0.0, 0.0, 0.0, 0.0, 0.0, 0.0, 0.0, 0.0, 0.0, 0.0, 0.0, 0.0, 0.0, 0.0, 0.0, 0.0, 0.0, 0.0, 0.0, 0.0, 0.0, 0.0, 0.0, 0.0, 0.0, 0.0, 0.0, 0.0, 0.0, 0.0, 0.0, 0.0, 0.0, 0.0, 0.0, 0.0, 0.0, 0.0, 0.0, 0.0, 0.0, 0.0, 0.0, 0.0, 0.0, 0.0, 0.0, 0.0, 0.0, 0.0, 0.0, 0.0, 0.0, 0.0, 0.0, 0.0, 0.0, 0.0, 0.0, 0.0, 0.0, 0.0, 0.0, 0.0, 0.0, 0.0, 0.0, 0.0, 0.0, 0.0, 0.0, 0.0, 0.0, 0.0, 0.0, 0.0, 0.0, 0.0, 0.0, 0.0, 0.0, 0.0, 0.0, 0.0, 0.0, 0.0, 0.0, 0.0, 0.0, 0.0, 0.0, 0.0, 0.0, 0.0, 0.0, 0.0, 0.0, 0.0, 0.0, 0.0, 0.0, 0.0, 0.0, 0.0, 0.0, 0.0, 0.0, 0.0, 0.0, 0.0, 0.0, 0.0, 0.0, 0.0, 0.0, 0.0, 0.0, 0.0, 0.0, 0.0, 0.0, 0.0, 0.0, 0.0, 0.0, 0.0, 0.0])
me_ag_digital_curve__003.use_remesh_fix_poles = True
me_ag_digital_curve__003.use_remesh_preserve_attributes = False
me_ag_digital_curve__003.use_mirror_vertex_groups = False
me_ag_digital_curve__003.update()
me_ag_digital_curve__004 = bpy.data.meshes.new('AG-DIGITAL_curve_.004')
me_ag_digital_curve__004.from_pydata([(-0.07133, -0.1223, 0.0), (-0.07268, -0.1223, 0.0), (-0.0739, -0.1221, 0.0), (-0.07501, -0.1218, 0.0), (-0.07601, -0.1214, 0.0), (-0.07689, -0.1208, 0.0), (-0.07765, -0.1202, 0.0), (-0.07829, -0.1194, 0.0), (-0.07881, -0.1186, 0.0), (-0.07922, -0.1176, 0.0), (-0.07952, -0.1165, 0.0), (-0.07969, -0.1152, 0.0), (-0.07975, -0.1139, 0.0), (-0.07975, 0.1138, 0.0), (-0.07969, 0.1151, 0.0), (-0.07952, 0.1163, 0.0), (-0.07922, 0.1175, 0.0), (-0.07881, 0.1184, 0.0), (-0.07829, 0.1193, 0.0), (-0.07765, 0.1201, 0.0), (-0.07689, 0.1207, 0.0), (-0.07601, 0.1213, 0.0), (-0.07501, 0.1217, 0.0), (-0.0739, 0.122, 0.0), (-0.07268, 0.1221, 0.0), (-0.07133, 0.1222, 0.0), (0.07133, 0.1222, 0.0), (0.07268, 0.1221, 0.0), (0.0739, 0.122, 0.0), (0.07501, 0.1217, 0.0), (0.07601, 0.1213, 0.0), (0.07689, 0.1207, 0.0), (0.07765, 0.1201, 0.0), (0.07829, 0.1193, 0.0), (0.07881, 0.1184, 0.0), (0.07922, 0.1175, 0.0), (0.07952, 0.1163, 0.0), (0.07969, 0.1151, 0.0), (0.07975, 0.1138, 0.0), (0.07975, -0.1139, 0.0), (0.07969, -0.1152, 0.0), (0.07952, -0.1165, 0.0), (0.07922, -0.1176, 0.0), (0.07881, -0.1186, 0.0), (0.07829, -0.1194, 0.0), (0.07765, -0.1202, 0.0), (0.07689, -0.1208, 0.0), (0.07601, -0.1214, 0.0), (0.07501, -0.1218, 0.0), (0.0739, -0.1221, 0.0), (0.07268, -0.1223, 0.0), (0.07133, -0.1223, 0.0), (-0.07133, -0.1223, 0.0057), (-0.07268, -0.1223, 0.0057), (-0.0739, -0.1221, 0.0057), (-0.07501, -0.1218, 0.0057), (-0.07601, -0.1214, 0.0057), (-0.07689, -0.1208, 0.0057), (-0.07765, -0.1202, 0.0057), (-0.07829, -0.1194, 0.0057), (-0.07881, -0.1186, 0.0057), (-0.07922, -0.1176, 0.0057), (-0.07952, -0.1165, 0.0057), (-0.07969, -0.1152, 0.0057), (-0.07975, -0.1139, 0.0057), (-0.07975, 0.1138, 0.0057), (-0.07969, 0.1151, 0.0057), (-0.07952, 0.1163, 0.0057), (-0.07922, 0.1175, 0.0057), (-0.07881, 0.1184, 0.0057), (-0.07829, 0.1193, 0.0057), (-0.07765, 0.1201, 0.0057), (-0.07689, 0.1207, 0.0057), (-0.07601, 0.1213, 0.0057), (-0.07501, 0.1217, 0.0057), (-0.0739, 0.122, 0.0057), (-0.07268, 0.1221, 0.0057), (-0.07133, 0.1222, 0.0057), (0.07133, 0.1222, 0.0057), (0.07268, 0.1221, 0.0057), (0.0739, 0.122, 0.0057), (0.07501, 0.1217, 0.0057), (0.07601, 0.1213, 0.0057), (0.07689, 0.1207, 0.0057), (0.07765, 0.1201, 0.0057), (0.07829, 0.1193, 0.0057), (0.07881, 0.1184, 0.0057), (0.07922, 0.1175, 0.0057), (0.07952, 0.1163, 0.0057), (0.07969, 0.1151, 0.0057), (0.07975, 0.1138, 0.0057), (0.07975, -0.1139, 0.0057), (0.07969, -0.1152, 0.0057), (0.07952, -0.1165, 0.0057), (0.07922, -0.1176, 0.0057), (0.07881, -0.1186, 0.0057), (0.07829, -0.1194, 0.0057), (0.07765, -0.1202, 0.0057), (0.07689, -0.1208, 0.0057), (0.07601, -0.1214, 0.0057), (0.07501, -0.1218, 0.0057), (0.0739, -0.1221, 0.0057), (0.07268, -0.1223, 0.0057), (0.07133, -0.1223, 0.0057)], [], [(0, 1, 2, 3, 4, 5, 6, 7, 8, 9, 10, 11, 12, 13, 14, 15, 16, 17, 18, 19, 20, 21, 22, 23, 24, 25, 26, 27, 28, 29, 30, 31, 32, 33, 34, 35, 36, 37, 38, 39, 40, 41, 42, 43, 44, 45, 46, 47, 48, 49, 50, 51), (52, 103, 102, 101, 100, 99, 98, 97, 96, 95, 94, 93, 92, 91, 90, 89, 88, 87, 86, 85, 84, 83, 82, 81, 80, 79, 78, 77, 76, 75, 74, 73, 72, 71, 70, 69, 68, 67, 66, 65, 64, 63, 62, 61, 60, 59, 58, 57, 56, 55, 54, 53), (27, 26, 78, 79), (1, 0, 52, 53), (28, 27, 79, 80), (2, 1, 53, 54), (29, 28, 80, 81), (3, 2, 54, 55), (30, 29, 81, 82), (4, 3, 55, 56), (31, 30, 82, 83), (5, 4, 56, 57), (32, 31, 83, 84), (6, 5, 57, 58), (33, 32, 84, 85), (7, 6, 58, 59), (34, 33, 85, 86), (8, 7, 59, 60), (35, 34, 86, 87), (9, 8, 60, 61), (36, 35, 87, 88), (10, 9, 61, 62), (37, 36, 88, 89), (11, 10, 62, 63), (38, 37, 89, 90), (12, 11, 63, 64), (39, 38, 90, 91), (13, 12, 64, 65), (40, 39, 91, 92), (14, 13, 65, 66), (41, 40, 92, 93), (15, 14, 66, 67), (42, 41, 93, 94), (16, 15, 67, 68), (43, 42, 94, 95), (17, 16, 68, 69), (44, 43, 95, 96), (18, 17, 69, 70), (45, 44, 96, 97), (19, 18, 70, 71), (46, 45, 97, 98), (20, 19, 71, 72), (47, 46, 98, 99), (21, 20, 72, 73), (48, 47, 99, 100), (22, 21, 73, 74), (49, 48, 100, 101), (23, 22, 74, 75), (50, 49, 101, 102), (24, 23, 75, 76), (51, 50, 102, 103), (25, 24, 76, 77), (0, 51, 103, 52), (26, 25, 77, 78)])
_uv = me_ag_digital_curve__004.uv_layers.new(name='UVMap')
_uv.uv.foreach_set('vector', [0.0, 0.0, 0.0, 0.0, 0.0, 0.0, 0.0, 0.0, 0.0, 0.0, 0.0, 0.0, 0.0, 0.0, 0.0, 0.0, 0.0, 0.0, 0.0, 0.0, 0.0, 0.0, 0.0, 0.0, 0.0, 0.0, 0.0, 0.0, 0.0, 0.0, 0.0, 0.0, 0.0, 0.0, 0.0, 0.0, 0.0, 0.0, 0.0, 0.0, 0.0, 0.0, 0.0, 0.0, 0.0, 0.0, 0.0, 0.0, 0.0, 0.0, 0.0, 0.0, 0.0, 0.0, 0.0, 0.0, 0.0, 0.0, 0.0, 0.0, 0.0, 0.0, 0.0, 0.0, 0.0, 0.0, 0.0, 0.0, 0.0, 0.0, 0.0, 0.0, 0.0, 0.0, 0.0, 0.0, 0.0, 0.0, 0.0, 0.0, 0.0, 0.0, 0.0, 0.0, 0.0, 0.0, 0.0, 0.0, 0.0, 0.0, 0.0, 0.0, 0.0, 0.0, 0.0, 0.0, 0.0, 0.0, 0.0, 0.0, 0.0, 0.0, 0.0, 0.0, 0.0, 0.0, 0.0, 0.0, 0.0, 0.0, 0.0, 0.0, 0.0, 0.0, 0.0, 0.0, 0.0, 0.0, 0.0, 0.0, 0.0, 0.0, 0.0, 0.0, 0.0, 0.0, 0.0, 0.0, 0.0, 0.0, 0.0, 0.0, 0.0, 0.0, 0.0, 0.0, 0.0, 0.0, 0.0, 0.0, 0.0, 0.0, 0.0, 0.0, 0.0, 0.0, 0.0, 0.0, 0.0, 0.0, 0.0, 0.0, 0.0, 0.0, 0.0, 0.0, 0.0, 0.0, 0.0, 0.0, 0.0, 0.0, 0.0, 0.0, 0.0, 0.0, 0.0, 0.0, 0.0, 0.0, 0.0, 0.0, 0.0, 0.0, 0.0, 0.0, 0.0, 0.0, 0.0, 0.0, 0.0, 0.0, 0.0, 0.0, 0.0, 0.0, 0.0, 0.0, 0.0, 0.0, 0.0, 0.0, 0.0, 0.0, 0.0, 0.0, 0.0, 0.0, 0.0, 0.0, 0.0, 0.0, 0.0, 0.0, 0.0, 0.0, 0.0, 0.0, 0.0, 0.0, 0.0, 0.0, 0.0, 0.0, 0.0, 0.0, 0.0, 0.0, 0.0, 0.0, 0.0, 0.0, 0.0, 0.0, 0.0, 0.0, 0.0, 0.0, 0.0, 0.0, 0.0, 0.0, 0.0, 0.0, 0.0, 0.0, 0.0, 0.0, 0.0, 0.0, 0.0, 0.0, 0.0, 0.0, 0.0, 0.0, 0.0, 0.0, 0.0, 0.0, 0.0, 0.0, 0.0, 0.0, 0.0, 0.0, 0.0, 0.0, 0.0, 0.0, 0.0, 0.0, 0.0, 0.0, 0.0, 0.0, 0.0, 0.0, 0.0, 0.0, 0.0, 0.0, 0.0, 0.0, 0.0, 0.0, 0.0, 0.0, 0.0, 0.0, 0.0, 0.0, 0.0, 0.0, 0.0, 0.0, 0.0, 0.0, 0.0, 0.0, 0.0, 0.0, 0.0, 0.0, 0.0, 0.0, 0.0, 0.0, 0.0, 0.0, 0.0, 0.0, 0.0, 0.0, 0.0, 0.0, 0.0, 0.0, 0.0, 0.0, 0.0, 0.0, 0.0, 0.0, 0.0, 0.0, 0.0, 0.0, 0.0, 0.0, 0.0, 0.0, 0.0, 0.0, 0.0, 0.0, 0.0, 0.0, 0.0, 0.0, 0.0, 0.0, 0.0, 0.0, 0.0, 0.0, 0.0, 0.0, 0.0, 0.0, 0.0, 0.0, 0.0, 0.0, 0.0, 0.0, 0.0, 0.0, 0.0, 0.0, 0.0, 0.0, 0.0, 0.0, 0.0, 0.0, 0.0, 0.0, 0.0, 0.0, 0.0, 0.0, 0.0, 0.0, 0.0, 0.0, 0.0, 0.0, 0.0, 0.0, 0.0, 0.0, 0.0, 0.0, 0.0, 0.0, 0.0, 0.0, 0.0, 0.0, 0.0, 0.0, 0.0, 0.0, 0.0, 0.0, 0.0, 0.0, 0.0, 0.0, 0.0, 0.0, 0.0, 0.0, 0.0, 0.0, 0.0, 0.0, 0.0, 0.0, 0.0, 0.0, 0.0, 0.0, 0.0, 0.0, 0.0, 0.0, 0.0, 0.0, 0.0, 0.0, 0.0, 0.0, 0.0, 0.0, 0.0, 0.0, 0.0, 0.0, 0.0, 0.0, 0.0, 0.0, 0.0, 0.0, 0.0, 0.0, 0.0, 0.0, 0.0, 0.0, 0.0, 0.0, 0.0, 0.0, 0.0, 0.0, 0.0, 0.0, 0.0, 0.0, 0.0, 0.0, 0.0, 0.0, 0.0, 0.0, 0.0, 0.0, 0.0, 0.0, 0.0, 0.0, 0.0, 0.0, 0.0, 0.0, 0.0, 0.0, 0.0, 0.0, 0.0, 0.0, 0.0, 0.0, 0.0, 0.0, 0.0, 0.0, 0.0, 0.0, 0.0, 0.0, 0.0, 0.0, 0.0, 0.0, 0.0, 0.0, 0.0, 0.0, 0.0, 0.0, 0.0, 0.0, 0.0, 0.0, 0.0, 0.0, 0.0, 0.0, 0.0, 0.0, 0.0, 0.0, 0.0, 0.0, 0.0, 0.0, 0.0, 0.0, 0.0, 0.0, 0.0, 0.0, 0.0, 0.0, 0.0, 0.0, 0.0, 0.0, 0.0, 0.0, 0.0, 0.0, 0.0, 0.0, 0.0, 0.0, 0.0, 0.0, 0.0, 0.0, 0.0, 0.0, 0.0, 0.0, 0.0, 0.0, 0.0, 0.0, 0.0, 0.0, 0.0, 0.0, 0.0, 0.0, 0.0, 0.0, 0.0, 0.0, 0.0, 0.0, 0.0, 0.0, 0.0, 0.0, 0.0, 0.0, 0.0, 0.0, 0.0, 0.0, 0.0, 0.0, 0.0, 0.0, 0.0, 0.0, 0.0, 0.0, 0.0, 0.0, 0.0, 0.0, 0.0, 0.0, 0.0, 0.0, 0.0, 0.0, 0.0, 0.0, 0.0, 0.0, 0.0, 0.0, 0.0, 0.0, 0.0, 0.0, 0.0, 0.0, 0.0, 0.0, 0.0, 0.0, 0.0, 0.0, 0.0, 0.0, 0.0, 0.0, 0.0, 0.0, 0.0, 0.0, 0.0, 0.0, 0.0, 0.0, 0.0, 0.0, 0.0, 0.0, 0.0, 0.0, 0.0, 0.0, 0.0, 0.0, 0.0, 0.0, 0.0, 0.0, 0.0, 0.0, 0.0, 0.0, 0.0, 0.0, 0.0, 0.0])
me_ag_digital_curve__004.use_remesh_fix_poles = True
me_ag_digital_curve__004.use_remesh_preserve_attributes = False
me_ag_digital_curve__004.use_mirror_vertex_groups = False
me_ag_digital_curve__004.update()
me_cube_003 = bpy.data.meshes.new('Cube.003')
me_cube_003.from_pydata([(-0.01122, -0.1662, 0.0001185), (-0.008719, -0.1662, 0.00285), (-0.0112, -0.1662, 0.0005073), (-0.01112, -0.1662, 0.0008881), (-0.011, -0.1662, 0.001253), (-0.01083, -0.1662, 0.001595), (-0.01061, -0.1662, 0.001907), (-0.01036, -0.1662, 0.002183), (-0.01007, -0.1662, 0.002416), (-0.00976, -0.1662, 0.002603), (-0.009425, -0.1662, 0.002739), (-0.009076, -0.1662, 0.002822), (-0.008719, -0.1662, -0.00285), (-0.01122, -0.1662, -0.0001185), (-0.009076, -0.1662, -0.002822), (-0.009425, -0.1662, -0.002739), (-0.00976, -0.1662, -0.002603), (-0.01007, -0.1662, -0.002416), (-0.01036, -0.1662, -0.002183), (-0.01061, -0.1662, -0.001907), (-0.01083, -0.1662, -0.001595), (-0.011, -0.1662, -0.001253), (-0.01112, -0.1662, -0.0008881), (-0.0112, -0.1662, -0.0005073), (-0.008719, -0.196, 0.00285), (-0.01122, -0.196, 0.0001185), (-0.009076, -0.196, 0.002822), (-0.009425, -0.196, 0.002739), (-0.00976, -0.196, 0.002603), (-0.01007, -0.196, 0.002416), (-0.01036, -0.196, 0.002183), (-0.01061, -0.196, 0.001907), (-0.01083, -0.196, 0.001595), (-0.011, -0.196, 0.001253), (-0.01112, -0.196, 0.0008881), (-0.0112, -0.196, 0.0005073), (-0.01122, -0.196, -0.0001185), (-0.008719, -0.196, -0.00285), (-0.0112, -0.196, -0.0005073), (-0.01112, -0.196, -0.0008881), (-0.011, -0.196, -0.001253), (-0.01083, -0.196, -0.001595), (-0.01061, -0.196, -0.001907), (-0.01036, -0.196, -0.002183), (-0.01007, -0.196, -0.002416), (-0.00976, -0.196, -0.002603), (-0.009425, -0.196, -0.002739), (-0.009076, -0.196, -0.002822), (0.008724, -0.1662, 0.00285), (0.01122, -0.1662, 0.0001232), (0.009079, -0.1662, 0.002822), (0.009428, -0.1662, 0.00274), (0.009762, -0.1662, 0.002604), (0.01008, -0.1662, 0.002417), (0.01036, -0.1662, 0.002184), (0.01061, -0.1662, 0.001909), (0.01083, -0.1662, 0.001597), (0.011, -0.1662, 0.001256), (0.01112, -0.1662, 0.0008914), (0.0112, -0.1662, 0.0005112), (0.01122, -0.1662, -0.0001232), (0.008724, -0.1662, -0.00285), (0.0112, -0.1662, -0.0005112), (0.01112, -0.1662, -0.0008914), (0.011, -0.1662, -0.001256), (0.01083, -0.1662, -0.001597), (0.01061, -0.1662, -0.001909), (0.01036, -0.1662, -0.002184), (0.01008, -0.1662, -0.002417), (0.009762, -0.1662, -0.002604), (0.009428, -0.1662, -0.00274), (0.009079, -0.1662, -0.002822), (0.01122, -0.196, 0.0001232), (0.008724, -0.196, 0.00285), (0.0112, -0.196, 0.0005112), (0.01112, -0.196, 0.0008914), (0.011, -0.196, 0.001256), (0.01083, -0.196, 0.001597), (0.01061, -0.196, 0.001909), (0.01036, -0.196, 0.002184), (0.01008, -0.196, 0.002417), (0.009762, -0.196, 0.002604), (0.009428, -0.196, 0.00274), (0.009079, -0.196, 0.002822), (0.008724, -0.196, -0.00285), (0.01122, -0.196, -0.0001232), (0.009079, -0.196, -0.002822), (0.009428, -0.196, -0.00274), (0.009762, -0.196, -0.002604), (0.01008, -0.196, -0.002417), (0.01036, -0.196, -0.002184), (0.01061, -0.196, -0.001909), (0.01083, -0.196, -0.001597), (0.011, -0.196, -0.001256), (0.01112, -0.196, -0.0008914), (0.0112, -0.196, -0.0005112)], [], [(0, 2, 3, 4, 5, 6, 7, 8, 9, 10, 11, 1, 48, 50, 51, 52, 53, 54, 55, 56, 57, 58, 59, 49, 60, 62, 63, 64, 65, 66, 67, 68, 69, 70, 71, 61, 12, 14, 15, 16, 17, 18, 19, 20, 21, 22, 23, 13), (37, 12, 61, 84), (72, 74, 75, 76, 77, 78, 79, 80, 81, 82, 83, 73, 24, 26, 27, 28, 29, 30, 31, 32, 33, 34, 35, 25, 36, 38, 39, 40, 41, 42, 43, 44, 45, 46, 47, 37, 84, 86, 87, 88, 89, 90, 91, 92, 93, 94, 95, 85), (25, 0, 13, 36), (0, 25, 35, 2), (2, 35, 34, 3), (3, 34, 33, 4), (4, 33, 32, 5), (5, 32, 31, 6), (6, 31, 30, 7), (7, 30, 29, 8), (8, 29, 28, 9), (9, 28, 27, 10), (10, 27, 26, 11), (11, 26, 24, 1), (36, 13, 23, 38), (38, 23, 22, 39), (39, 22, 21, 40), (40, 21, 20, 41), (41, 20, 19, 42), (42, 19, 18, 43), (43, 18, 17, 44), (44, 17, 16, 45), (45, 16, 15, 46), (46, 15, 14, 47), (47, 14, 12, 37), (49, 72, 85, 60), (72, 49, 59, 74), (74, 59, 58, 75), (75, 58, 57, 76), (76, 57, 56, 77), (77, 56, 55, 78), (78, 55, 54, 79), (79, 54, 53, 80), (80, 53, 52, 81), (81, 52, 51, 82), (82, 51, 50, 83), (83, 50, 48, 73), (60, 85, 95, 62), (62, 95, 94, 63), (63, 94, 93, 64), (64, 93, 92, 65), (65, 92, 91, 66), (66, 91, 90, 67), (67, 90, 89, 68), (68, 89, 88, 69), (69, 88, 87, 70), (70, 87, 86, 71), (71, 86, 84, 61), (73, 48, 1, 24)])
_uv = me_cube_003.uv_layers.new(name='UVMap')
_uv.uv.foreach_set('vector', [0.4948, 0.75, 0.4778, 0.7501, 0.461, 0.7504, 0.445, 0.7508, 0.43, 0.7515, 0.4163, 0.7523, 0.3783, 0.7532, 0.3728, 0.7543, 0.3677, 0.7554, 0.3633, 0.7567, 0.3595, 0.758, 0.375, 0.7779, 0.375, 0.9722, 0.3762, 0.9761, 0.3798, 0.98, 0.3858, 0.9837, 0.394, 0.9872, 0.4042, 0.9904, 0.4163, 0.9932, 0.4299, 0.9956, 0.4449, 0.9975, 0.4609, 0.9989, 0.4776, 0.9997, 0.4946, 1.0, 0.5054, 1.0, 0.5224, 0.9997, 0.5391, 0.9989, 0.5551, 0.9975, 0.5701, 0.9956, 0.5837, 0.9932, 0.5958, 0.9904, 0.606, 0.9872, 0.6142, 0.9837, 0.6202, 0.98, 0.6238, 0.9761, 0.625, 0.9722, 0.625, 0.7779, 0.6405, 0.758, 0.6367, 0.7567, 0.6323, 0.7554, 0.6272, 0.7543, 0.6217, 0.7532, 0.5837, 0.7523, 0.57, 0.7515, 0.555, 0.7508, 0.539, 0.7504, 0.5222, 0.7501, 0.5052, 0.75, 0.6529, 0.5, 0.6529, 0.75, 0.8472, 0.75, 0.8472, 0.5, 0.4946, 0.25, 0.4776, 0.2503, 0.4609, 0.2511, 0.4449, 0.2525, 0.4299, 0.2544, 0.4163, 0.2568, 0.4042, 0.2596, 0.394, 0.2628, 0.3858, 0.2663, 0.3798, 0.27, 0.3762, 0.2739, 0.375, 0.2778, 0.375, 0.4721, 0.3595, 0.492, 0.3633, 0.4933, 0.3677, 0.4946, 0.3728, 0.4957, 0.3783, 0.4968, 0.4163, 0.4977, 0.43, 0.4985, 0.445, 0.4992, 0.461, 0.4996, 0.4778, 0.4999, 0.4948, 0.5, 0.5052, 0.5, 0.5222, 0.4999, 0.539, 0.4996, 0.555, 0.4992, 0.57, 0.4985, 0.5837, 0.4977, 0.6217, 0.4968, 0.6272, 0.4957, 0.6323, 0.4946, 0.6367, 0.4933, 0.6405, 0.492, 0.625, 0.4721, 0.625, 0.2778, 0.6238, 0.2739, 0.6202, 0.27, 0.6142, 0.2663, 0.606, 0.2628, 0.5958, 0.2596, 0.5837, 0.2568, 0.5701, 0.2544, 0.5551, 0.2525, 0.5391, 0.2511, 0.5224, 0.2503, 0.5054, 0.25, 0.4948, 0.5, 0.4948, 0.75, 0.5052, 0.75, 0.5052, 0.5, 0.4948, 0.75, 0.4948, 0.5, 0.4778, 0.4999, 0.4778, 0.7501, 0.4778, 0.7501, 0.4778, 0.4999, 0.461, 0.4996, 0.461, 0.7504, 0.461, 0.7504, 0.461, 0.4996, 0.445, 0.4992, 0.445, 0.7508, 0.445, 0.7508, 0.445, 0.4992, 0.43, 0.4985, 0.43, 0.7515, 0.43, 0.7515, 0.43, 0.4985, 0.4163, 0.4977, 0.4163, 0.7523, 0.4163, 0.7523, 0.4163, 0.4977, 0.3783, 0.4968, 0.3783, 0.7532, 0.3783, 0.7532, 0.3783, 0.4968, 0.3728, 0.4957, 0.3728, 0.7543, 0.3728, 0.7543, 0.3728, 0.4957, 0.3677, 0.4946, 0.3677, 0.7554, 0.3677, 0.7554, 0.3677, 0.4946, 0.3633, 0.4933, 0.3633, 0.7567, 0.3633, 0.7567, 0.3633, 0.4933, 0.3595, 0.492, 0.3595, 0.758, 0.3595, 0.758, 0.3595, 0.492, 0.3471, 0.5, 0.3471, 0.75, 0.5052, 0.5, 0.5052, 0.75, 0.5222, 0.7501, 0.5222, 0.4999, 0.5222, 0.4999, 0.5222, 0.7501, 0.539, 0.7504, 0.539, 0.4996, 0.539, 0.4996, 0.539, 0.7504, 0.555, 0.7508, 0.555, 0.4992, 0.555, 0.4992, 0.555, 0.7508, 0.57, 0.7515, 0.57, 0.4985, 0.57, 0.4985, 0.57, 0.7515, 0.5837, 0.7523, 0.5837, 0.4977, 0.5837, 0.4977, 0.5837, 0.7523, 0.6217, 0.7532, 0.6217, 0.4968, 0.6217, 0.4968, 0.6217, 0.7532, 0.6272, 0.7543, 0.6272, 0.4957, 0.6272, 0.4957, 0.6272, 0.7543, 0.6323, 0.7554, 0.6323, 0.4946, 0.6323, 0.4946, 0.6323, 0.7554, 0.6367, 0.7567, 0.6367, 0.4933, 0.6367, 0.4933, 0.6367, 0.7567, 0.6405, 0.758, 0.6405, 0.492, 0.6405, 0.492, 0.6405, 0.758, 0.6529, 0.75, 0.6529, 0.5, 0.4946, 0.0, 0.4946, 0.25, 0.5054, 0.25, 0.5054, 0.0, 0.4946, 0.25, 0.4946, 0.0, 0.4776, 0.0, 0.4776, 0.25, 0.4776, 0.25, 0.4776, 0.0, 0.4609, 0.0, 0.4609, 0.25, 0.4609, 0.25, 0.4609, 0.0, 0.4449, 0.0, 0.4449, 0.25, 0.4449, 0.25, 0.4449, 0.0, 0.4299, 0.0, 0.4299, 0.25, 0.4299, 0.25, 0.4299, 0.0, 0.4163, 0.0, 0.4163, 0.25, 0.4163, 0.25, 0.4163, 0.0, 0.375, 0.0, 0.375, 0.25, 0.1346, 0.5, 0.1346, 0.75, 0.1378, 0.75, 0.1378, 0.5, 0.1378, 0.5, 0.1378, 0.75, 0.1413, 0.75, 0.1413, 0.5, 0.1413, 0.5, 0.1413, 0.75, 0.145, 0.75, 0.145, 0.5, 0.145, 0.5, 0.145, 0.75, 0.1489, 0.75, 0.1489, 0.5, 0.1489, 0.5, 0.1489, 0.75, 0.1528, 0.75, 0.1528, 0.5, 0.5054, 0.0, 0.5054, 0.25, 0.5224, 0.25, 0.5224, 0.0, 0.5224, 0.0, 0.5224, 0.25, 0.5391, 0.25, 0.5391, 0.0, 0.5391, 0.0, 0.5391, 0.25, 0.5551, 0.25, 0.5551, 0.0, 0.5551, 0.0, 0.5551, 0.25, 0.5701, 0.25, 0.5701, 0.0, 0.5701, 0.0, 0.5701, 0.25, 0.5837, 0.25, 0.5837, 0.0, 0.875, 0.75, 0.875, 0.5, 0.8654, 0.5, 0.8654, 0.75, 0.8654, 0.75, 0.8654, 0.5, 0.8622, 0.5, 0.8622, 0.75, 0.8622, 0.75, 0.8622, 0.5, 0.8587, 0.5, 0.8587, 0.75, 0.8587, 0.75, 0.8587, 0.5, 0.855, 0.5, 0.855, 0.75, 0.855, 0.75, 0.855, 0.5, 0.8511, 0.5, 0.8511, 0.75, 0.8511, 0.75, 0.8511, 0.5, 0.8472, 0.5, 0.8472, 0.75, 0.1528, 0.5, 0.1528, 0.75, 0.3471, 0.75, 0.3471, 0.5])
me_cube_003.use_remesh_fix_poles = True
me_cube_003.use_remesh_preserve_attributes = False
me_cube_003.use_mirror_vertex_groups = False
me_cube_003.update()
me_cube_004 = bpy.data.meshes.new('Cube.004')
me_cube_004.from_pydata([(-0.01122, -0.1662, 0.0001185), (-0.008719, -0.1662, 0.00285), (-0.0112, -0.1662, 0.0005073), (-0.01112, -0.1662, 0.0008881), (-0.011, -0.1662, 0.001253), (-0.01083, -0.1662, 0.001595), (-0.01061, -0.1662, 0.001907), (-0.01036, -0.1662, 0.002183), (-0.01007, -0.1662, 0.002416), (-0.00976, -0.1662, 0.002603), (-0.009425, -0.1662, 0.002739), (-0.009076, -0.1662, 0.002822), (-0.008719, -0.1662, -0.00285), (-0.01122, -0.1662, -0.0001185), (-0.009076, -0.1662, -0.002822), (-0.009425, -0.1662, -0.002739), (-0.00976, -0.1662, -0.002603), (-0.01007, -0.1662, -0.002416), (-0.01036, -0.1662, -0.002183), (-0.01061, -0.1662, -0.001907), (-0.01083, -0.1662, -0.001595), (-0.011, -0.1662, -0.001253), (-0.01112, -0.1662, -0.0008881), (-0.0112, -0.1662, -0.0005073), (-0.008719, -0.196, 0.00285), (-0.01122, -0.196, 0.0001185), (-0.009076, -0.196, 0.002822), (-0.009425, -0.196, 0.002739), (-0.00976, -0.196, 0.002603), (-0.01007, -0.196, 0.002416), (-0.01036, -0.196, 0.002183), (-0.01061, -0.196, 0.001907), (-0.01083, -0.196, 0.001595), (-0.011, -0.196, 0.001253), (-0.01112, -0.196, 0.0008881), (-0.0112, -0.196, 0.0005073), (-0.01122, -0.196, -0.0001185), (-0.008719, -0.196, -0.00285), (-0.0112, -0.196, -0.0005073), (-0.01112, -0.196, -0.0008881), (-0.011, -0.196, -0.001253), (-0.01083, -0.196, -0.001595), (-0.01061, -0.196, -0.001907), (-0.01036, -0.196, -0.002183), (-0.01007, -0.196, -0.002416), (-0.00976, -0.196, -0.002603), (-0.009425, -0.196, -0.002739), (-0.009076, -0.196, -0.002822), (0.008724, -0.1662, 0.00285), (0.01122, -0.1662, 0.0001232), (0.009079, -0.1662, 0.002822), (0.009428, -0.1662, 0.00274), (0.009762, -0.1662, 0.002604), (0.01008, -0.1662, 0.002417), (0.01036, -0.1662, 0.002184), (0.01061, -0.1662, 0.001909), (0.01083, -0.1662, 0.001597), (0.011, -0.1662, 0.001256), (0.01112, -0.1662, 0.0008914), (0.0112, -0.1662, 0.0005112), (0.01122, -0.1662, -0.0001232), (0.008724, -0.1662, -0.00285), (0.0112, -0.1662, -0.0005112), (0.01112, -0.1662, -0.0008914), (0.011, -0.1662, -0.001256), (0.01083, -0.1662, -0.001597), (0.01061, -0.1662, -0.001909), (0.01036, -0.1662, -0.002184), (0.01008, -0.1662, -0.002417), (0.009762, -0.1662, -0.002604), (0.009428, -0.1662, -0.00274), (0.009079, -0.1662, -0.002822), (0.01122, -0.196, 0.0001232), (0.008724, -0.196, 0.00285), (0.0112, -0.196, 0.0005112), (0.01112, -0.196, 0.0008914), (0.011, -0.196, 0.001256), (0.01083, -0.196, 0.001597), (0.01061, -0.196, 0.001909), (0.01036, -0.196, 0.002184), (0.01008, -0.196, 0.002417), (0.009762, -0.196, 0.002604), (0.009428, -0.196, 0.00274), (0.009079, -0.196, 0.002822), (0.008724, -0.196, -0.00285), (0.01122, -0.196, -0.0001232), (0.009079, -0.196, -0.002822), (0.009428, -0.196, -0.00274), (0.009762, -0.196, -0.002604), (0.01008, -0.196, -0.002417), (0.01036, -0.196, -0.002184), (0.01061, -0.196, -0.001909), (0.01083, -0.196, -0.001597), (0.011, -0.196, -0.001256), (0.01112, -0.196, -0.0008914), (0.0112, -0.196, -0.0005112)], [], [(0, 2, 3, 4, 5, 6, 7, 8, 9, 10, 11, 1, 48, 50, 51, 52, 53, 54, 55, 56, 57, 58, 59, 49, 60, 62, 63, 64, 65, 66, 67, 68, 69, 70, 71, 61, 12, 14, 15, 16, 17, 18, 19, 20, 21, 22, 23, 13), (37, 12, 61, 84), (72, 74, 75, 76, 77, 78, 79, 80, 81, 82, 83, 73, 24, 26, 27, 28, 29, 30, 31, 32, 33, 34, 35, 25, 36, 38, 39, 40, 41, 42, 43, 44, 45, 46, 47, 37, 84, 86, 87, 88, 89, 90, 91, 92, 93, 94, 95, 85), (25, 0, 13, 36), (0, 25, 35, 2), (2, 35, 34, 3), (3, 34, 33, 4), (4, 33, 32, 5), (5, 32, 31, 6), (6, 31, 30, 7), (7, 30, 29, 8), (8, 29, 28, 9), (9, 28, 27, 10), (10, 27, 26, 11), (11, 26, 24, 1), (36, 13, 23, 38), (38, 23, 22, 39), (39, 22, 21, 40), (40, 21, 20, 41), (41, 20, 19, 42), (42, 19, 18, 43), (43, 18, 17, 44), (44, 17, 16, 45), (45, 16, 15, 46), (46, 15, 14, 47), (47, 14, 12, 37), (49, 72, 85, 60), (72, 49, 59, 74), (74, 59, 58, 75), (75, 58, 57, 76), (76, 57, 56, 77), (77, 56, 55, 78), (78, 55, 54, 79), (79, 54, 53, 80), (80, 53, 52, 81), (81, 52, 51, 82), (82, 51, 50, 83), (83, 50, 48, 73), (60, 85, 95, 62), (62, 95, 94, 63), (63, 94, 93, 64), (64, 93, 92, 65), (65, 92, 91, 66), (66, 91, 90, 67), (67, 90, 89, 68), (68, 89, 88, 69), (69, 88, 87, 70), (70, 87, 86, 71), (71, 86, 84, 61), (73, 48, 1, 24)])
_uv = me_cube_004.uv_layers.new(name='UVMap')
_uv.uv.foreach_set('vector', [0.4948, 0.75, 0.4778, 0.7501, 0.461, 0.7504, 0.445, 0.7508, 0.43, 0.7515, 0.4163, 0.7523, 0.3783, 0.7532, 0.3728, 0.7543, 0.3677, 0.7554, 0.3633, 0.7567, 0.3595, 0.758, 0.375, 0.7779, 0.375, 0.9722, 0.3762, 0.9761, 0.3798, 0.98, 0.3858, 0.9837, 0.394, 0.9872, 0.4042, 0.9904, 0.4163, 0.9932, 0.4299, 0.9956, 0.4449, 0.9975, 0.4609, 0.9989, 0.4776, 0.9997, 0.4946, 1.0, 0.5054, 1.0, 0.5224, 0.9997, 0.5391, 0.9989, 0.5551, 0.9975, 0.5701, 0.9956, 0.5837, 0.9932, 0.5958, 0.9904, 0.606, 0.9872, 0.6142, 0.9837, 0.6202, 0.98, 0.6238, 0.9761, 0.625, 0.9722, 0.625, 0.7779, 0.6405, 0.758, 0.6367, 0.7567, 0.6323, 0.7554, 0.6272, 0.7543, 0.6217, 0.7532, 0.5837, 0.7523, 0.57, 0.7515, 0.555, 0.7508, 0.539, 0.7504, 0.5222, 0.7501, 0.5052, 0.75, 0.6529, 0.5, 0.6529, 0.75, 0.8472, 0.75, 0.8472, 0.5, 0.4946, 0.25, 0.4776, 0.2503, 0.4609, 0.2511, 0.4449, 0.2525, 0.4299, 0.2544, 0.4163, 0.2568, 0.4042, 0.2596, 0.394, 0.2628, 0.3858, 0.2663, 0.3798, 0.27, 0.3762, 0.2739, 0.375, 0.2778, 0.375, 0.4721, 0.3595, 0.492, 0.3633, 0.4933, 0.3677, 0.4946, 0.3728, 0.4957, 0.3783, 0.4968, 0.4163, 0.4977, 0.43, 0.4985, 0.445, 0.4992, 0.461, 0.4996, 0.4778, 0.4999, 0.4948, 0.5, 0.5052, 0.5, 0.5222, 0.4999, 0.539, 0.4996, 0.555, 0.4992, 0.57, 0.4985, 0.5837, 0.4977, 0.6217, 0.4968, 0.6272, 0.4957, 0.6323, 0.4946, 0.6367, 0.4933, 0.6405, 0.492, 0.625, 0.4721, 0.625, 0.2778, 0.6238, 0.2739, 0.6202, 0.27, 0.6142, 0.2663, 0.606, 0.2628, 0.5958, 0.2596, 0.5837, 0.2568, 0.5701, 0.2544, 0.5551, 0.2525, 0.5391, 0.2511, 0.5224, 0.2503, 0.5054, 0.25, 0.4948, 0.5, 0.4948, 0.75, 0.5052, 0.75, 0.5052, 0.5, 0.4948, 0.75, 0.4948, 0.5, 0.4778, 0.4999, 0.4778, 0.7501, 0.4778, 0.7501, 0.4778, 0.4999, 0.461, 0.4996, 0.461, 0.7504, 0.461, 0.7504, 0.461, 0.4996, 0.445, 0.4992, 0.445, 0.7508, 0.445, 0.7508, 0.445, 0.4992, 0.43, 0.4985, 0.43, 0.7515, 0.43, 0.7515, 0.43, 0.4985, 0.4163, 0.4977, 0.4163, 0.7523, 0.4163, 0.7523, 0.4163, 0.4977, 0.3783, 0.4968, 0.3783, 0.7532, 0.3783, 0.7532, 0.3783, 0.4968, 0.3728, 0.4957, 0.3728, 0.7543, 0.3728, 0.7543, 0.3728, 0.4957, 0.3677, 0.4946, 0.3677, 0.7554, 0.3677, 0.7554, 0.3677, 0.4946, 0.3633, 0.4933, 0.3633, 0.7567, 0.3633, 0.7567, 0.3633, 0.4933, 0.3595, 0.492, 0.3595, 0.758, 0.3595, 0.758, 0.3595, 0.492, 0.3471, 0.5, 0.3471, 0.75, 0.5052, 0.5, 0.5052, 0.75, 0.5222, 0.7501, 0.5222, 0.4999, 0.5222, 0.4999, 0.5222, 0.7501, 0.539, 0.7504, 0.539, 0.4996, 0.539, 0.4996, 0.539, 0.7504, 0.555, 0.7508, 0.555, 0.4992, 0.555, 0.4992, 0.555, 0.7508, 0.57, 0.7515, 0.57, 0.4985, 0.57, 0.4985, 0.57, 0.7515, 0.5837, 0.7523, 0.5837, 0.4977, 0.5837, 0.4977, 0.5837, 0.7523, 0.6217, 0.7532, 0.6217, 0.4968, 0.6217, 0.4968, 0.6217, 0.7532, 0.6272, 0.7543, 0.6272, 0.4957, 0.6272, 0.4957, 0.6272, 0.7543, 0.6323, 0.7554, 0.6323, 0.4946, 0.6323, 0.4946, 0.6323, 0.7554, 0.6367, 0.7567, 0.6367, 0.4933, 0.6367, 0.4933, 0.6367, 0.7567, 0.6405, 0.758, 0.6405, 0.492, 0.6405, 0.492, 0.6405, 0.758, 0.6529, 0.75, 0.6529, 0.5, 0.4946, 0.0, 0.4946, 0.25, 0.5054, 0.25, 0.5054, 0.0, 0.4946, 0.25, 0.4946, 0.0, 0.4776, 0.0, 0.4776, 0.25, 0.4776, 0.25, 0.4776, 0.0, 0.4609, 0.0, 0.4609, 0.25, 0.4609, 0.25, 0.4609, 0.0, 0.4449, 0.0, 0.4449, 0.25, 0.4449, 0.25, 0.4449, 0.0, 0.4299, 0.0, 0.4299, 0.25, 0.4299, 0.25, 0.4299, 0.0, 0.4163, 0.0, 0.4163, 0.25, 0.4163, 0.25, 0.4163, 0.0, 0.375, 0.0, 0.375, 0.25, 0.1346, 0.5, 0.1346, 0.75, 0.1378, 0.75, 0.1378, 0.5, 0.1378, 0.5, 0.1378, 0.75, 0.1413, 0.75, 0.1413, 0.5, 0.1413, 0.5, 0.1413, 0.75, 0.145, 0.75, 0.145, 0.5, 0.145, 0.5, 0.145, 0.75, 0.1489, 0.75, 0.1489, 0.5, 0.1489, 0.5, 0.1489, 0.75, 0.1528, 0.75, 0.1528, 0.5, 0.5054, 0.0, 0.5054, 0.25, 0.5224, 0.25, 0.5224, 0.0, 0.5224, 0.0, 0.5224, 0.25, 0.5391, 0.25, 0.5391, 0.0, 0.5391, 0.0, 0.5391, 0.25, 0.5551, 0.25, 0.5551, 0.0, 0.5551, 0.0, 0.5551, 0.25, 0.5701, 0.25, 0.5701, 0.0, 0.5701, 0.0, 0.5701, 0.25, 0.5837, 0.25, 0.5837, 0.0, 0.875, 0.75, 0.875, 0.5, 0.8654, 0.5, 0.8654, 0.75, 0.8654, 0.75, 0.8654, 0.5, 0.8622, 0.5, 0.8622, 0.75, 0.8622, 0.75, 0.8622, 0.5, 0.8587, 0.5, 0.8587, 0.75, 0.8587, 0.75, 0.8587, 0.5, 0.855, 0.5, 0.855, 0.75, 0.855, 0.75, 0.855, 0.5, 0.8511, 0.5, 0.8511, 0.75, 0.8511, 0.75, 0.8511, 0.5, 0.8472, 0.5, 0.8472, 0.75, 0.1528, 0.5, 0.1528, 0.75, 0.3471, 0.75, 0.3471, 0.5])
me_cube_004.use_remesh_fix_poles = True
me_cube_004.use_remesh_preserve_attributes = False
me_cube_004.use_mirror_vertex_groups = False
me_cube_004.update()
me_cube_005 = bpy.data.meshes.new('Cube.005')
me_cube_005.from_pydata([(-0.01122, -0.1662, 0.0001185), (-0.008719, -0.1662, 0.00285), (-0.0112, -0.1662, 0.0005073), (-0.01112, -0.1662, 0.0008881), (-0.011, -0.1662, 0.001253), (-0.01083, -0.1662, 0.001595), (-0.01061, -0.1662, 0.001907), (-0.01036, -0.1662, 0.002183), (-0.01007, -0.1662, 0.002416), (-0.00976, -0.1662, 0.002603), (-0.009425, -0.1662, 0.002739), (-0.009076, -0.1662, 0.002822), (-0.008719, -0.1662, -0.00285), (-0.01122, -0.1662, -0.0001185), (-0.009076, -0.1662, -0.002822), (-0.009425, -0.1662, -0.002739), (-0.00976, -0.1662, -0.002603), (-0.01007, -0.1662, -0.002416), (-0.01036, -0.1662, -0.002183), (-0.01061, -0.1662, -0.001907), (-0.01083, -0.1662, -0.001595), (-0.011, -0.1662, -0.001253), (-0.01112, -0.1662, -0.0008881), (-0.0112, -0.1662, -0.0005073), (-0.008719, -0.196, 0.00285), (-0.01122, -0.196, 0.0001185), (-0.009076, -0.196, 0.002822), (-0.009425, -0.196, 0.002739), (-0.00976, -0.196, 0.002603), (-0.01007, -0.196, 0.002416), (-0.01036, -0.196, 0.002183), (-0.01061, -0.196, 0.001907), (-0.01083, -0.196, 0.001595), (-0.011, -0.196, 0.001253), (-0.01112, -0.196, 0.0008881), (-0.0112, -0.196, 0.0005073), (-0.01122, -0.196, -0.0001185), (-0.008719, -0.196, -0.00285), (-0.0112, -0.196, -0.0005073), (-0.01112, -0.196, -0.0008881), (-0.011, -0.196, -0.001253), (-0.01083, -0.196, -0.001595), (-0.01061, -0.196, -0.001907), (-0.01036, -0.196, -0.002183), (-0.01007, -0.196, -0.002416), (-0.00976, -0.196, -0.002603), (-0.009425, -0.196, -0.002739), (-0.009076, -0.196, -0.002822), (0.008724, -0.1662, 0.00285), (0.01122, -0.1662, 0.0001232), (0.009079, -0.1662, 0.002822), (0.009428, -0.1662, 0.00274), (0.009762, -0.1662, 0.002604), (0.01008, -0.1662, 0.002417), (0.01036, -0.1662, 0.002184), (0.01061, -0.1662, 0.001909), (0.01083, -0.1662, 0.001597), (0.011, -0.1662, 0.001256), (0.01112, -0.1662, 0.0008914), (0.0112, -0.1662, 0.0005112), (0.01122, -0.1662, -0.0001232), (0.008724, -0.1662, -0.00285), (0.0112, -0.1662, -0.0005112), (0.01112, -0.1662, -0.0008914), (0.011, -0.1662, -0.001256), (0.01083, -0.1662, -0.001597), (0.01061, -0.1662, -0.001909), (0.01036, -0.1662, -0.002184), (0.01008, -0.1662, -0.002417), (0.009762, -0.1662, -0.002604), (0.009428, -0.1662, -0.00274), (0.009079, -0.1662, -0.002822), (0.01122, -0.196, 0.0001232), (0.008724, -0.196, 0.00285), (0.0112, -0.196, 0.0005112), (0.01112, -0.196, 0.0008914), (0.011, -0.196, 0.001256), (0.01083, -0.196, 0.001597), (0.01061, -0.196, 0.001909), (0.01036, -0.196, 0.002184), (0.01008, -0.196, 0.002417), (0.009762, -0.196, 0.002604), (0.009428, -0.196, 0.00274), (0.009079, -0.196, 0.002822), (0.008724, -0.196, -0.00285), (0.01122, -0.196, -0.0001232), (0.009079, -0.196, -0.002822), (0.009428, -0.196, -0.00274), (0.009762, -0.196, -0.002604), (0.01008, -0.196, -0.002417), (0.01036, -0.196, -0.002184), (0.01061, -0.196, -0.001909), (0.01083, -0.196, -0.001597), (0.011, -0.196, -0.001256), (0.01112, -0.196, -0.0008914), (0.0112, -0.196, -0.0005112)], [], [(0, 2, 3, 4, 5, 6, 7, 8, 9, 10, 11, 1, 48, 50, 51, 52, 53, 54, 55, 56, 57, 58, 59, 49, 60, 62, 63, 64, 65, 66, 67, 68, 69, 70, 71, 61, 12, 14, 15, 16, 17, 18, 19, 20, 21, 22, 23, 13), (37, 12, 61, 84), (72, 74, 75, 76, 77, 78, 79, 80, 81, 82, 83, 73, 24, 26, 27, 28, 29, 30, 31, 32, 33, 34, 35, 25, 36, 38, 39, 40, 41, 42, 43, 44, 45, 46, 47, 37, 84, 86, 87, 88, 89, 90, 91, 92, 93, 94, 95, 85), (25, 0, 13, 36), (0, 25, 35, 2), (2, 35, 34, 3), (3, 34, 33, 4), (4, 33, 32, 5), (5, 32, 31, 6), (6, 31, 30, 7), (7, 30, 29, 8), (8, 29, 28, 9), (9, 28, 27, 10), (10, 27, 26, 11), (11, 26, 24, 1), (36, 13, 23, 38), (38, 23, 22, 39), (39, 22, 21, 40), (40, 21, 20, 41), (41, 20, 19, 42), (42, 19, 18, 43), (43, 18, 17, 44), (44, 17, 16, 45), (45, 16, 15, 46), (46, 15, 14, 47), (47, 14, 12, 37), (49, 72, 85, 60), (72, 49, 59, 74), (74, 59, 58, 75), (75, 58, 57, 76), (76, 57, 56, 77), (77, 56, 55, 78), (78, 55, 54, 79), (79, 54, 53, 80), (80, 53, 52, 81), (81, 52, 51, 82), (82, 51, 50, 83), (83, 50, 48, 73), (60, 85, 95, 62), (62, 95, 94, 63), (63, 94, 93, 64), (64, 93, 92, 65), (65, 92, 91, 66), (66, 91, 90, 67), (67, 90, 89, 68), (68, 89, 88, 69), (69, 88, 87, 70), (70, 87, 86, 71), (71, 86, 84, 61), (73, 48, 1, 24)])
_uv = me_cube_005.uv_layers.new(name='UVMap')
_uv.uv.foreach_set('vector', [0.4948, 0.75, 0.4778, 0.7501, 0.461, 0.7504, 0.445, 0.7508, 0.43, 0.7515, 0.4163, 0.7523, 0.3783, 0.7532, 0.3728, 0.7543, 0.3677, 0.7554, 0.3633, 0.7567, 0.3595, 0.758, 0.375, 0.7779, 0.375, 0.9722, 0.3762, 0.9761, 0.3798, 0.98, 0.3858, 0.9837, 0.394, 0.9872, 0.4042, 0.9904, 0.4163, 0.9932, 0.4299, 0.9956, 0.4449, 0.9975, 0.4609, 0.9989, 0.4776, 0.9997, 0.4946, 1.0, 0.5054, 1.0, 0.5224, 0.9997, 0.5391, 0.9989, 0.5551, 0.9975, 0.5701, 0.9956, 0.5837, 0.9932, 0.5958, 0.9904, 0.606, 0.9872, 0.6142, 0.9837, 0.6202, 0.98, 0.6238, 0.9761, 0.625, 0.9722, 0.625, 0.7779, 0.6405, 0.758, 0.6367, 0.7567, 0.6323, 0.7554, 0.6272, 0.7543, 0.6217, 0.7532, 0.5837, 0.7523, 0.57, 0.7515, 0.555, 0.7508, 0.539, 0.7504, 0.5222, 0.7501, 0.5052, 0.75, 0.6529, 0.5, 0.6529, 0.75, 0.8472, 0.75, 0.8472, 0.5, 0.4946, 0.25, 0.4776, 0.2503, 0.4609, 0.2511, 0.4449, 0.2525, 0.4299, 0.2544, 0.4163, 0.2568, 0.4042, 0.2596, 0.394, 0.2628, 0.3858, 0.2663, 0.3798, 0.27, 0.3762, 0.2739, 0.375, 0.2778, 0.375, 0.4721, 0.3595, 0.492, 0.3633, 0.4933, 0.3677, 0.4946, 0.3728, 0.4957, 0.3783, 0.4968, 0.4163, 0.4977, 0.43, 0.4985, 0.445, 0.4992, 0.461, 0.4996, 0.4778, 0.4999, 0.4948, 0.5, 0.5052, 0.5, 0.5222, 0.4999, 0.539, 0.4996, 0.555, 0.4992, 0.57, 0.4985, 0.5837, 0.4977, 0.6217, 0.4968, 0.6272, 0.4957, 0.6323, 0.4946, 0.6367, 0.4933, 0.6405, 0.492, 0.625, 0.4721, 0.625, 0.2778, 0.6238, 0.2739, 0.6202, 0.27, 0.6142, 0.2663, 0.606, 0.2628, 0.5958, 0.2596, 0.5837, 0.2568, 0.5701, 0.2544, 0.5551, 0.2525, 0.5391, 0.2511, 0.5224, 0.2503, 0.5054, 0.25, 0.4948, 0.5, 0.4948, 0.75, 0.5052, 0.75, 0.5052, 0.5, 0.4948, 0.75, 0.4948, 0.5, 0.4778, 0.4999, 0.4778, 0.7501, 0.4778, 0.7501, 0.4778, 0.4999, 0.461, 0.4996, 0.461, 0.7504, 0.461, 0.7504, 0.461, 0.4996, 0.445, 0.4992, 0.445, 0.7508, 0.445, 0.7508, 0.445, 0.4992, 0.43, 0.4985, 0.43, 0.7515, 0.43, 0.7515, 0.43, 0.4985, 0.4163, 0.4977, 0.4163, 0.7523, 0.4163, 0.7523, 0.4163, 0.4977, 0.3783, 0.4968, 0.3783, 0.7532, 0.3783, 0.7532, 0.3783, 0.4968, 0.3728, 0.4957, 0.3728, 0.7543, 0.3728, 0.7543, 0.3728, 0.4957, 0.3677, 0.4946, 0.3677, 0.7554, 0.3677, 0.7554, 0.3677, 0.4946, 0.3633, 0.4933, 0.3633, 0.7567, 0.3633, 0.7567, 0.3633, 0.4933, 0.3595, 0.492, 0.3595, 0.758, 0.3595, 0.758, 0.3595, 0.492, 0.3471, 0.5, 0.3471, 0.75, 0.5052, 0.5, 0.5052, 0.75, 0.5222, 0.7501, 0.5222, 0.4999, 0.5222, 0.4999, 0.5222, 0.7501, 0.539, 0.7504, 0.539, 0.4996, 0.539, 0.4996, 0.539, 0.7504, 0.555, 0.7508, 0.555, 0.4992, 0.555, 0.4992, 0.555, 0.7508, 0.57, 0.7515, 0.57, 0.4985, 0.57, 0.4985, 0.57, 0.7515, 0.5837, 0.7523, 0.5837, 0.4977, 0.5837, 0.4977, 0.5837, 0.7523, 0.6217, 0.7532, 0.6217, 0.4968, 0.6217, 0.4968, 0.6217, 0.7532, 0.6272, 0.7543, 0.6272, 0.4957, 0.6272, 0.4957, 0.6272, 0.7543, 0.6323, 0.7554, 0.6323, 0.4946, 0.6323, 0.4946, 0.6323, 0.7554, 0.6367, 0.7567, 0.6367, 0.4933, 0.6367, 0.4933, 0.6367, 0.7567, 0.6405, 0.758, 0.6405, 0.492, 0.6405, 0.492, 0.6405, 0.758, 0.6529, 0.75, 0.6529, 0.5, 0.4946, 0.0, 0.4946, 0.25, 0.5054, 0.25, 0.5054, 0.0, 0.4946, 0.25, 0.4946, 0.0, 0.4776, 0.0, 0.4776, 0.25, 0.4776, 0.25, 0.4776, 0.0, 0.4609, 0.0, 0.4609, 0.25, 0.4609, 0.25, 0.4609, 0.0, 0.4449, 0.0, 0.4449, 0.25, 0.4449, 0.25, 0.4449, 0.0, 0.4299, 0.0, 0.4299, 0.25, 0.4299, 0.25, 0.4299, 0.0, 0.4163, 0.0, 0.4163, 0.25, 0.4163, 0.25, 0.4163, 0.0, 0.375, 0.0, 0.375, 0.25, 0.1346, 0.5, 0.1346, 0.75, 0.1378, 0.75, 0.1378, 0.5, 0.1378, 0.5, 0.1378, 0.75, 0.1413, 0.75, 0.1413, 0.5, 0.1413, 0.5, 0.1413, 0.75, 0.145, 0.75, 0.145, 0.5, 0.145, 0.5, 0.145, 0.75, 0.1489, 0.75, 0.1489, 0.5, 0.1489, 0.5, 0.1489, 0.75, 0.1528, 0.75, 0.1528, 0.5, 0.5054, 0.0, 0.5054, 0.25, 0.5224, 0.25, 0.5224, 0.0, 0.5224, 0.0, 0.5224, 0.25, 0.5391, 0.25, 0.5391, 0.0, 0.5391, 0.0, 0.5391, 0.25, 0.5551, 0.25, 0.5551, 0.0, 0.5551, 0.0, 0.5551, 0.25, 0.5701, 0.25, 0.5701, 0.0, 0.5701, 0.0, 0.5701, 0.25, 0.5837, 0.25, 0.5837, 0.0, 0.875, 0.75, 0.875, 0.5, 0.8654, 0.5, 0.8654, 0.75, 0.8654, 0.75, 0.8654, 0.5, 0.8622, 0.5, 0.8622, 0.75, 0.8622, 0.75, 0.8622, 0.5, 0.8587, 0.5, 0.8587, 0.75, 0.8587, 0.75, 0.8587, 0.5, 0.855, 0.5, 0.855, 0.75, 0.855, 0.75, 0.855, 0.5, 0.8511, 0.5, 0.8511, 0.75, 0.8511, 0.75, 0.8511, 0.5, 0.8472, 0.5, 0.8472, 0.75, 0.1528, 0.5, 0.1528, 0.75, 0.3471, 0.75, 0.3471, 0.5])
me_cube_005.use_remesh_fix_poles = True
me_cube_005.use_remesh_preserve_attributes = False
me_cube_005.use_mirror_vertex_groups = False
me_cube_005.update()
me_cube_006 = bpy.data.meshes.new('Cube.006')
me_cube_006.from_pydata([(-0.01122, -0.1662, 0.0001185), (-0.008719, -0.1662, 0.00285), (-0.0112, -0.1662, 0.0005073), (-0.01112, -0.1662, 0.0008881), (-0.011, -0.1662, 0.001253), (-0.01083, -0.1662, 0.001595), (-0.01061, -0.1662, 0.001907), (-0.01036, -0.1662, 0.002183), (-0.01007, -0.1662, 0.002416), (-0.00976, -0.1662, 0.002603), (-0.009425, -0.1662, 0.002739), (-0.009076, -0.1662, 0.002822), (-0.008719, -0.1662, -0.00285), (-0.01122, -0.1662, -0.0001185), (-0.009076, -0.1662, -0.002822), (-0.009425, -0.1662, -0.002739), (-0.00976, -0.1662, -0.002603), (-0.01007, -0.1662, -0.002416), (-0.01036, -0.1662, -0.002183), (-0.01061, -0.1662, -0.001907), (-0.01083, -0.1662, -0.001595), (-0.011, -0.1662, -0.001253), (-0.01112, -0.1662, -0.0008881), (-0.0112, -0.1662, -0.0005073), (-0.008719, -0.196, 0.00285), (-0.01122, -0.196, 0.0001185), (-0.009076, -0.196, 0.002822), (-0.009425, -0.196, 0.002739), (-0.00976, -0.196, 0.002603), (-0.01007, -0.196, 0.002416), (-0.01036, -0.196, 0.002183), (-0.01061, -0.196, 0.001907), (-0.01083, -0.196, 0.001595), (-0.011, -0.196, 0.001253), (-0.01112, -0.196, 0.0008881), (-0.0112, -0.196, 0.0005073), (-0.01122, -0.196, -0.0001185), (-0.008719, -0.196, -0.00285), (-0.0112, -0.196, -0.0005073), (-0.01112, -0.196, -0.0008881), (-0.011, -0.196, -0.001253), (-0.01083, -0.196, -0.001595), (-0.01061, -0.196, -0.001907), (-0.01036, -0.196, -0.002183), (-0.01007, -0.196, -0.002416), (-0.00976, -0.196, -0.002603), (-0.009425, -0.196, -0.002739), (-0.009076, -0.196, -0.002822), (0.008724, -0.1662, 0.00285), (0.01122, -0.1662, 0.0001232), (0.009079, -0.1662, 0.002822), (0.009428, -0.1662, 0.00274), (0.009762, -0.1662, 0.002604), (0.01008, -0.1662, 0.002417), (0.01036, -0.1662, 0.002184), (0.01061, -0.1662, 0.001909), (0.01083, -0.1662, 0.001597), (0.011, -0.1662, 0.001256), (0.01112, -0.1662, 0.0008914), (0.0112, -0.1662, 0.0005112), (0.01122, -0.1662, -0.0001232), (0.008724, -0.1662, -0.00285), (0.0112, -0.1662, -0.0005112), (0.01112, -0.1662, -0.0008914), (0.011, -0.1662, -0.001256), (0.01083, -0.1662, -0.001597), (0.01061, -0.1662, -0.001909), (0.01036, -0.1662, -0.002184), (0.01008, -0.1662, -0.002417), (0.009762, -0.1662, -0.002604), (0.009428, -0.1662, -0.00274), (0.009079, -0.1662, -0.002822), (0.01122, -0.196, 0.0001232), (0.008724, -0.196, 0.00285), (0.0112, -0.196, 0.0005112), (0.01112, -0.196, 0.0008914), (0.011, -0.196, 0.001256), (0.01083, -0.196, 0.001597), (0.01061, -0.196, 0.001909), (0.01036, -0.196, 0.002184), (0.01008, -0.196, 0.002417), (0.009762, -0.196, 0.002604), (0.009428, -0.196, 0.00274), (0.009079, -0.196, 0.002822), (0.008724, -0.196, -0.00285), (0.01122, -0.196, -0.0001232), (0.009079, -0.196, -0.002822), (0.009428, -0.196, -0.00274), (0.009762, -0.196, -0.002604), (0.01008, -0.196, -0.002417), (0.01036, -0.196, -0.002184), (0.01061, -0.196, -0.001909), (0.01083, -0.196, -0.001597), (0.011, -0.196, -0.001256), (0.01112, -0.196, -0.0008914), (0.0112, -0.196, -0.0005112)], [], [(0, 2, 3, 4, 5, 6, 7, 8, 9, 10, 11, 1, 48, 50, 51, 52, 53, 54, 55, 56, 57, 58, 59, 49, 60, 62, 63, 64, 65, 66, 67, 68, 69, 70, 71, 61, 12, 14, 15, 16, 17, 18, 19, 20, 21, 22, 23, 13), (37, 12, 61, 84), (72, 74, 75, 76, 77, 78, 79, 80, 81, 82, 83, 73, 24, 26, 27, 28, 29, 30, 31, 32, 33, 34, 35, 25, 36, 38, 39, 40, 41, 42, 43, 44, 45, 46, 47, 37, 84, 86, 87, 88, 89, 90, 91, 92, 93, 94, 95, 85), (25, 0, 13, 36), (0, 25, 35, 2), (2, 35, 34, 3), (3, 34, 33, 4), (4, 33, 32, 5), (5, 32, 31, 6), (6, 31, 30, 7), (7, 30, 29, 8), (8, 29, 28, 9), (9, 28, 27, 10), (10, 27, 26, 11), (11, 26, 24, 1), (36, 13, 23, 38), (38, 23, 22, 39), (39, 22, 21, 40), (40, 21, 20, 41), (41, 20, 19, 42), (42, 19, 18, 43), (43, 18, 17, 44), (44, 17, 16, 45), (45, 16, 15, 46), (46, 15, 14, 47), (47, 14, 12, 37), (49, 72, 85, 60), (72, 49, 59, 74), (74, 59, 58, 75), (75, 58, 57, 76), (76, 57, 56, 77), (77, 56, 55, 78), (78, 55, 54, 79), (79, 54, 53, 80), (80, 53, 52, 81), (81, 52, 51, 82), (82, 51, 50, 83), (83, 50, 48, 73), (60, 85, 95, 62), (62, 95, 94, 63), (63, 94, 93, 64), (64, 93, 92, 65), (65, 92, 91, 66), (66, 91, 90, 67), (67, 90, 89, 68), (68, 89, 88, 69), (69, 88, 87, 70), (70, 87, 86, 71), (71, 86, 84, 61), (73, 48, 1, 24)])
_uv = me_cube_006.uv_layers.new(name='UVMap')
_uv.uv.foreach_set('vector', [0.4948, 0.75, 0.4778, 0.7501, 0.461, 0.7504, 0.445, 0.7508, 0.43, 0.7515, 0.4163, 0.7523, 0.3783, 0.7532, 0.3728, 0.7543, 0.3677, 0.7554, 0.3633, 0.7567, 0.3595, 0.758, 0.375, 0.7779, 0.375, 0.9722, 0.3762, 0.9761, 0.3798, 0.98, 0.3858, 0.9837, 0.394, 0.9872, 0.4042, 0.9904, 0.4163, 0.9932, 0.4299, 0.9956, 0.4449, 0.9975, 0.4609, 0.9989, 0.4776, 0.9997, 0.4946, 1.0, 0.5054, 1.0, 0.5224, 0.9997, 0.5391, 0.9989, 0.5551, 0.9975, 0.5701, 0.9956, 0.5837, 0.9932, 0.5958, 0.9904, 0.606, 0.9872, 0.6142, 0.9837, 0.6202, 0.98, 0.6238, 0.9761, 0.625, 0.9722, 0.625, 0.7779, 0.6405, 0.758, 0.6367, 0.7567, 0.6323, 0.7554, 0.6272, 0.7543, 0.6217, 0.7532, 0.5837, 0.7523, 0.57, 0.7515, 0.555, 0.7508, 0.539, 0.7504, 0.5222, 0.7501, 0.5052, 0.75, 0.6529, 0.5, 0.6529, 0.75, 0.8472, 0.75, 0.8472, 0.5, 0.4946, 0.25, 0.4776, 0.2503, 0.4609, 0.2511, 0.4449, 0.2525, 0.4299, 0.2544, 0.4163, 0.2568, 0.4042, 0.2596, 0.394, 0.2628, 0.3858, 0.2663, 0.3798, 0.27, 0.3762, 0.2739, 0.375, 0.2778, 0.375, 0.4721, 0.3595, 0.492, 0.3633, 0.4933, 0.3677, 0.4946, 0.3728, 0.4957, 0.3783, 0.4968, 0.4163, 0.4977, 0.43, 0.4985, 0.445, 0.4992, 0.461, 0.4996, 0.4778, 0.4999, 0.4948, 0.5, 0.5052, 0.5, 0.5222, 0.4999, 0.539, 0.4996, 0.555, 0.4992, 0.57, 0.4985, 0.5837, 0.4977, 0.6217, 0.4968, 0.6272, 0.4957, 0.6323, 0.4946, 0.6367, 0.4933, 0.6405, 0.492, 0.625, 0.4721, 0.625, 0.2778, 0.6238, 0.2739, 0.6202, 0.27, 0.6142, 0.2663, 0.606, 0.2628, 0.5958, 0.2596, 0.5837, 0.2568, 0.5701, 0.2544, 0.5551, 0.2525, 0.5391, 0.2511, 0.5224, 0.2503, 0.5054, 0.25, 0.4948, 0.5, 0.4948, 0.75, 0.5052, 0.75, 0.5052, 0.5, 0.4948, 0.75, 0.4948, 0.5, 0.4778, 0.4999, 0.4778, 0.7501, 0.4778, 0.7501, 0.4778, 0.4999, 0.461, 0.4996, 0.461, 0.7504, 0.461, 0.7504, 0.461, 0.4996, 0.445, 0.4992, 0.445, 0.7508, 0.445, 0.7508, 0.445, 0.4992, 0.43, 0.4985, 0.43, 0.7515, 0.43, 0.7515, 0.43, 0.4985, 0.4163, 0.4977, 0.4163, 0.7523, 0.4163, 0.7523, 0.4163, 0.4977, 0.3783, 0.4968, 0.3783, 0.7532, 0.3783, 0.7532, 0.3783, 0.4968, 0.3728, 0.4957, 0.3728, 0.7543, 0.3728, 0.7543, 0.3728, 0.4957, 0.3677, 0.4946, 0.3677, 0.7554, 0.3677, 0.7554, 0.3677, 0.4946, 0.3633, 0.4933, 0.3633, 0.7567, 0.3633, 0.7567, 0.3633, 0.4933, 0.3595, 0.492, 0.3595, 0.758, 0.3595, 0.758, 0.3595, 0.492, 0.3471, 0.5, 0.3471, 0.75, 0.5052, 0.5, 0.5052, 0.75, 0.5222, 0.7501, 0.5222, 0.4999, 0.5222, 0.4999, 0.5222, 0.7501, 0.539, 0.7504, 0.539, 0.4996, 0.539, 0.4996, 0.539, 0.7504, 0.555, 0.7508, 0.555, 0.4992, 0.555, 0.4992, 0.555, 0.7508, 0.57, 0.7515, 0.57, 0.4985, 0.57, 0.4985, 0.57, 0.7515, 0.5837, 0.7523, 0.5837, 0.4977, 0.5837, 0.4977, 0.5837, 0.7523, 0.6217, 0.7532, 0.6217, 0.4968, 0.6217, 0.4968, 0.6217, 0.7532, 0.6272, 0.7543, 0.6272, 0.4957, 0.6272, 0.4957, 0.6272, 0.7543, 0.6323, 0.7554, 0.6323, 0.4946, 0.6323, 0.4946, 0.6323, 0.7554, 0.6367, 0.7567, 0.6367, 0.4933, 0.6367, 0.4933, 0.6367, 0.7567, 0.6405, 0.758, 0.6405, 0.492, 0.6405, 0.492, 0.6405, 0.758, 0.6529, 0.75, 0.6529, 0.5, 0.4946, 0.0, 0.4946, 0.25, 0.5054, 0.25, 0.5054, 0.0, 0.4946, 0.25, 0.4946, 0.0, 0.4776, 0.0, 0.4776, 0.25, 0.4776, 0.25, 0.4776, 0.0, 0.4609, 0.0, 0.4609, 0.25, 0.4609, 0.25, 0.4609, 0.0, 0.4449, 0.0, 0.4449, 0.25, 0.4449, 0.25, 0.4449, 0.0, 0.4299, 0.0, 0.4299, 0.25, 0.4299, 0.25, 0.4299, 0.0, 0.4163, 0.0, 0.4163, 0.25, 0.4163, 0.25, 0.4163, 0.0, 0.375, 0.0, 0.375, 0.25, 0.1346, 0.5, 0.1346, 0.75, 0.1378, 0.75, 0.1378, 0.5, 0.1378, 0.5, 0.1378, 0.75, 0.1413, 0.75, 0.1413, 0.5, 0.1413, 0.5, 0.1413, 0.75, 0.145, 0.75, 0.145, 0.5, 0.145, 0.5, 0.145, 0.75, 0.1489, 0.75, 0.1489, 0.5, 0.1489, 0.5, 0.1489, 0.75, 0.1528, 0.75, 0.1528, 0.5, 0.5054, 0.0, 0.5054, 0.25, 0.5224, 0.25, 0.5224, 0.0, 0.5224, 0.0, 0.5224, 0.25, 0.5391, 0.25, 0.5391, 0.0, 0.5391, 0.0, 0.5391, 0.25, 0.5551, 0.25, 0.5551, 0.0, 0.5551, 0.0, 0.5551, 0.25, 0.5701, 0.25, 0.5701, 0.0, 0.5701, 0.0, 0.5701, 0.25, 0.5837, 0.25, 0.5837, 0.0, 0.875, 0.75, 0.875, 0.5, 0.8654, 0.5, 0.8654, 0.75, 0.8654, 0.75, 0.8654, 0.5, 0.8622, 0.5, 0.8622, 0.75, 0.8622, 0.75, 0.8622, 0.5, 0.8587, 0.5, 0.8587, 0.75, 0.8587, 0.75, 0.8587, 0.5, 0.855, 0.5, 0.855, 0.75, 0.855, 0.75, 0.855, 0.5, 0.8511, 0.5, 0.8511, 0.75, 0.8511, 0.75, 0.8511, 0.5, 0.8472, 0.5, 0.8472, 0.75, 0.1528, 0.5, 0.1528, 0.75, 0.3471, 0.75, 0.3471, 0.5])
me_cube_006.use_remesh_fix_poles = True
me_cube_006.use_remesh_preserve_attributes = False
me_cube_006.use_mirror_vertex_groups = False
me_cube_006.update()
me_cube_007 = bpy.data.meshes.new('Cube.007')
me_cube_007.from_pydata([(-0.01122, -0.1662, 0.0001185), (-0.008719, -0.1662, 0.00285), (-0.0112, -0.1662, 0.0005073), (-0.01112, -0.1662, 0.0008881), (-0.011, -0.1662, 0.001253), (-0.01083, -0.1662, 0.001595), (-0.01061, -0.1662, 0.001907), (-0.01036, -0.1662, 0.002183), (-0.01007, -0.1662, 0.002416), (-0.00976, -0.1662, 0.002603), (-0.009425, -0.1662, 0.002739), (-0.009076, -0.1662, 0.002822), (-0.008719, -0.1662, -0.00285), (-0.01122, -0.1662, -0.0001185), (-0.009076, -0.1662, -0.002822), (-0.009425, -0.1662, -0.002739), (-0.00976, -0.1662, -0.002603), (-0.01007, -0.1662, -0.002416), (-0.01036, -0.1662, -0.002183), (-0.01061, -0.1662, -0.001907), (-0.01083, -0.1662, -0.001595), (-0.011, -0.1662, -0.001253), (-0.01112, -0.1662, -0.0008881), (-0.0112, -0.1662, -0.0005073), (-0.008719, -0.196, 0.00285), (-0.01122, -0.196, 0.0001185), (-0.009076, -0.196, 0.002822), (-0.009425, -0.196, 0.002739), (-0.00976, -0.196, 0.002603), (-0.01007, -0.196, 0.002416), (-0.01036, -0.196, 0.002183), (-0.01061, -0.196, 0.001907), (-0.01083, -0.196, 0.001595), (-0.011, -0.196, 0.001253), (-0.01112, -0.196, 0.0008881), (-0.0112, -0.196, 0.0005073), (-0.01122, -0.196, -0.0001185), (-0.008719, -0.196, -0.00285), (-0.0112, -0.196, -0.0005073), (-0.01112, -0.196, -0.0008881), (-0.011, -0.196, -0.001253), (-0.01083, -0.196, -0.001595), (-0.01061, -0.196, -0.001907), (-0.01036, -0.196, -0.002183), (-0.01007, -0.196, -0.002416), (-0.00976, -0.196, -0.002603), (-0.009425, -0.196, -0.002739), (-0.009076, -0.196, -0.002822), (0.008724, -0.1662, 0.00285), (0.01122, -0.1662, 0.0001232), (0.009079, -0.1662, 0.002822), (0.009428, -0.1662, 0.00274), (0.009762, -0.1662, 0.002604), (0.01008, -0.1662, 0.002417), (0.01036, -0.1662, 0.002184), (0.01061, -0.1662, 0.001909), (0.01083, -0.1662, 0.001597), (0.011, -0.1662, 0.001256), (0.01112, -0.1662, 0.0008914), (0.0112, -0.1662, 0.0005112), (0.01122, -0.1662, -0.0001232), (0.008724, -0.1662, -0.00285), (0.0112, -0.1662, -0.0005112), (0.01112, -0.1662, -0.0008914), (0.011, -0.1662, -0.001256), (0.01083, -0.1662, -0.001597), (0.01061, -0.1662, -0.001909), (0.01036, -0.1662, -0.002184), (0.01008, -0.1662, -0.002417), (0.009762, -0.1662, -0.002604), (0.009428, -0.1662, -0.00274), (0.009079, -0.1662, -0.002822), (0.01122, -0.196, 0.0001232), (0.008724, -0.196, 0.00285), (0.0112, -0.196, 0.0005112), (0.01112, -0.196, 0.0008914), (0.011, -0.196, 0.001256), (0.01083, -0.196, 0.001597), (0.01061, -0.196, 0.001909), (0.01036, -0.196, 0.002184), (0.01008, -0.196, 0.002417), (0.009762, -0.196, 0.002604), (0.009428, -0.196, 0.00274), (0.009079, -0.196, 0.002822), (0.008724, -0.196, -0.00285), (0.01122, -0.196, -0.0001232), (0.009079, -0.196, -0.002822), (0.009428, -0.196, -0.00274), (0.009762, -0.196, -0.002604), (0.01008, -0.196, -0.002417), (0.01036, -0.196, -0.002184), (0.01061, -0.196, -0.001909), (0.01083, -0.196, -0.001597), (0.011, -0.196, -0.001256), (0.01112, -0.196, -0.0008914), (0.0112, -0.196, -0.0005112)], [], [(0, 2, 3, 4, 5, 6, 7, 8, 9, 10, 11, 1, 48, 50, 51, 52, 53, 54, 55, 56, 57, 58, 59, 49, 60, 62, 63, 64, 65, 66, 67, 68, 69, 70, 71, 61, 12, 14, 15, 16, 17, 18, 19, 20, 21, 22, 23, 13), (37, 12, 61, 84), (72, 74, 75, 76, 77, 78, 79, 80, 81, 82, 83, 73, 24, 26, 27, 28, 29, 30, 31, 32, 33, 34, 35, 25, 36, 38, 39, 40, 41, 42, 43, 44, 45, 46, 47, 37, 84, 86, 87, 88, 89, 90, 91, 92, 93, 94, 95, 85), (25, 0, 13, 36), (0, 25, 35, 2), (2, 35, 34, 3), (3, 34, 33, 4), (4, 33, 32, 5), (5, 32, 31, 6), (6, 31, 30, 7), (7, 30, 29, 8), (8, 29, 28, 9), (9, 28, 27, 10), (10, 27, 26, 11), (11, 26, 24, 1), (36, 13, 23, 38), (38, 23, 22, 39), (39, 22, 21, 40), (40, 21, 20, 41), (41, 20, 19, 42), (42, 19, 18, 43), (43, 18, 17, 44), (44, 17, 16, 45), (45, 16, 15, 46), (46, 15, 14, 47), (47, 14, 12, 37), (49, 72, 85, 60), (72, 49, 59, 74), (74, 59, 58, 75), (75, 58, 57, 76), (76, 57, 56, 77), (77, 56, 55, 78), (78, 55, 54, 79), (79, 54, 53, 80), (80, 53, 52, 81), (81, 52, 51, 82), (82, 51, 50, 83), (83, 50, 48, 73), (60, 85, 95, 62), (62, 95, 94, 63), (63, 94, 93, 64), (64, 93, 92, 65), (65, 92, 91, 66), (66, 91, 90, 67), (67, 90, 89, 68), (68, 89, 88, 69), (69, 88, 87, 70), (70, 87, 86, 71), (71, 86, 84, 61), (73, 48, 1, 24)])
_uv = me_cube_007.uv_layers.new(name='UVMap')
_uv.uv.foreach_set('vector', [0.4948, 0.75, 0.4778, 0.7501, 0.461, 0.7504, 0.445, 0.7508, 0.43, 0.7515, 0.4163, 0.7523, 0.3783, 0.7532, 0.3728, 0.7543, 0.3677, 0.7554, 0.3633, 0.7567, 0.3595, 0.758, 0.375, 0.7779, 0.375, 0.9722, 0.3762, 0.9761, 0.3798, 0.98, 0.3858, 0.9837, 0.394, 0.9872, 0.4042, 0.9904, 0.4163, 0.9932, 0.4299, 0.9956, 0.4449, 0.9975, 0.4609, 0.9989, 0.4776, 0.9997, 0.4946, 1.0, 0.5054, 1.0, 0.5224, 0.9997, 0.5391, 0.9989, 0.5551, 0.9975, 0.5701, 0.9956, 0.5837, 0.9932, 0.5958, 0.9904, 0.606, 0.9872, 0.6142, 0.9837, 0.6202, 0.98, 0.6238, 0.9761, 0.625, 0.9722, 0.625, 0.7779, 0.6405, 0.758, 0.6367, 0.7567, 0.6323, 0.7554, 0.6272, 0.7543, 0.6217, 0.7532, 0.5837, 0.7523, 0.57, 0.7515, 0.555, 0.7508, 0.539, 0.7504, 0.5222, 0.7501, 0.5052, 0.75, 0.6529, 0.5, 0.6529, 0.75, 0.8472, 0.75, 0.8472, 0.5, 0.4946, 0.25, 0.4776, 0.2503, 0.4609, 0.2511, 0.4449, 0.2525, 0.4299, 0.2544, 0.4163, 0.2568, 0.4042, 0.2596, 0.394, 0.2628, 0.3858, 0.2663, 0.3798, 0.27, 0.3762, 0.2739, 0.375, 0.2778, 0.375, 0.4721, 0.3595, 0.492, 0.3633, 0.4933, 0.3677, 0.4946, 0.3728, 0.4957, 0.3783, 0.4968, 0.4163, 0.4977, 0.43, 0.4985, 0.445, 0.4992, 0.461, 0.4996, 0.4778, 0.4999, 0.4948, 0.5, 0.5052, 0.5, 0.5222, 0.4999, 0.539, 0.4996, 0.555, 0.4992, 0.57, 0.4985, 0.5837, 0.4977, 0.6217, 0.4968, 0.6272, 0.4957, 0.6323, 0.4946, 0.6367, 0.4933, 0.6405, 0.492, 0.625, 0.4721, 0.625, 0.2778, 0.6238, 0.2739, 0.6202, 0.27, 0.6142, 0.2663, 0.606, 0.2628, 0.5958, 0.2596, 0.5837, 0.2568, 0.5701, 0.2544, 0.5551, 0.2525, 0.5391, 0.2511, 0.5224, 0.2503, 0.5054, 0.25, 0.4948, 0.5, 0.4948, 0.75, 0.5052, 0.75, 0.5052, 0.5, 0.4948, 0.75, 0.4948, 0.5, 0.4778, 0.4999, 0.4778, 0.7501, 0.4778, 0.7501, 0.4778, 0.4999, 0.461, 0.4996, 0.461, 0.7504, 0.461, 0.7504, 0.461, 0.4996, 0.445, 0.4992, 0.445, 0.7508, 0.445, 0.7508, 0.445, 0.4992, 0.43, 0.4985, 0.43, 0.7515, 0.43, 0.7515, 0.43, 0.4985, 0.4163, 0.4977, 0.4163, 0.7523, 0.4163, 0.7523, 0.4163, 0.4977, 0.3783, 0.4968, 0.3783, 0.7532, 0.3783, 0.7532, 0.3783, 0.4968, 0.3728, 0.4957, 0.3728, 0.7543, 0.3728, 0.7543, 0.3728, 0.4957, 0.3677, 0.4946, 0.3677, 0.7554, 0.3677, 0.7554, 0.3677, 0.4946, 0.3633, 0.4933, 0.3633, 0.7567, 0.3633, 0.7567, 0.3633, 0.4933, 0.3595, 0.492, 0.3595, 0.758, 0.3595, 0.758, 0.3595, 0.492, 0.3471, 0.5, 0.3471, 0.75, 0.5052, 0.5, 0.5052, 0.75, 0.5222, 0.7501, 0.5222, 0.4999, 0.5222, 0.4999, 0.5222, 0.7501, 0.539, 0.7504, 0.539, 0.4996, 0.539, 0.4996, 0.539, 0.7504, 0.555, 0.7508, 0.555, 0.4992, 0.555, 0.4992, 0.555, 0.7508, 0.57, 0.7515, 0.57, 0.4985, 0.57, 0.4985, 0.57, 0.7515, 0.5837, 0.7523, 0.5837, 0.4977, 0.5837, 0.4977, 0.5837, 0.7523, 0.6217, 0.7532, 0.6217, 0.4968, 0.6217, 0.4968, 0.6217, 0.7532, 0.6272, 0.7543, 0.6272, 0.4957, 0.6272, 0.4957, 0.6272, 0.7543, 0.6323, 0.7554, 0.6323, 0.4946, 0.6323, 0.4946, 0.6323, 0.7554, 0.6367, 0.7567, 0.6367, 0.4933, 0.6367, 0.4933, 0.6367, 0.7567, 0.6405, 0.758, 0.6405, 0.492, 0.6405, 0.492, 0.6405, 0.758, 0.6529, 0.75, 0.6529, 0.5, 0.4946, 0.0, 0.4946, 0.25, 0.5054, 0.25, 0.5054, 0.0, 0.4946, 0.25, 0.4946, 0.0, 0.4776, 0.0, 0.4776, 0.25, 0.4776, 0.25, 0.4776, 0.0, 0.4609, 0.0, 0.4609, 0.25, 0.4609, 0.25, 0.4609, 0.0, 0.4449, 0.0, 0.4449, 0.25, 0.4449, 0.25, 0.4449, 0.0, 0.4299, 0.0, 0.4299, 0.25, 0.4299, 0.25, 0.4299, 0.0, 0.4163, 0.0, 0.4163, 0.25, 0.4163, 0.25, 0.4163, 0.0, 0.375, 0.0, 0.375, 0.25, 0.1346, 0.5, 0.1346, 0.75, 0.1378, 0.75, 0.1378, 0.5, 0.1378, 0.5, 0.1378, 0.75, 0.1413, 0.75, 0.1413, 0.5, 0.1413, 0.5, 0.1413, 0.75, 0.145, 0.75, 0.145, 0.5, 0.145, 0.5, 0.145, 0.75, 0.1489, 0.75, 0.1489, 0.5, 0.1489, 0.5, 0.1489, 0.75, 0.1528, 0.75, 0.1528, 0.5, 0.5054, 0.0, 0.5054, 0.25, 0.5224, 0.25, 0.5224, 0.0, 0.5224, 0.0, 0.5224, 0.25, 0.5391, 0.25, 0.5391, 0.0, 0.5391, 0.0, 0.5391, 0.25, 0.5551, 0.25, 0.5551, 0.0, 0.5551, 0.0, 0.5551, 0.25, 0.5701, 0.25, 0.5701, 0.0, 0.5701, 0.0, 0.5701, 0.25, 0.5837, 0.25, 0.5837, 0.0, 0.875, 0.75, 0.875, 0.5, 0.8654, 0.5, 0.8654, 0.75, 0.8654, 0.75, 0.8654, 0.5, 0.8622, 0.5, 0.8622, 0.75, 0.8622, 0.75, 0.8622, 0.5, 0.8587, 0.5, 0.8587, 0.75, 0.8587, 0.75, 0.8587, 0.5, 0.855, 0.5, 0.855, 0.75, 0.855, 0.75, 0.855, 0.5, 0.8511, 0.5, 0.8511, 0.75, 0.8511, 0.75, 0.8511, 0.5, 0.8472, 0.5, 0.8472, 0.75, 0.1528, 0.5, 0.1528, 0.75, 0.3471, 0.75, 0.3471, 0.5])
me_cube_007.use_remesh_fix_poles = True
me_cube_007.use_remesh_preserve_attributes = False
me_cube_007.use_mirror_vertex_groups = False
me_cube_007.update()
me_cube_008 = bpy.data.meshes.new('Cube.008')
me_cube_008.from_pydata([(-0.01122, -0.1662, 0.0001185), (-0.008719, -0.1662, 0.00285), (-0.0112, -0.1662, 0.0005073), (-0.01112, -0.1662, 0.0008881), (-0.011, -0.1662, 0.001253), (-0.01083, -0.1662, 0.001595), (-0.01061, -0.1662, 0.001907), (-0.01036, -0.1662, 0.002183), (-0.01007, -0.1662, 0.002416), (-0.00976, -0.1662, 0.002603), (-0.009425, -0.1662, 0.002739), (-0.009076, -0.1662, 0.002822), (-0.008719, -0.1662, -0.00285), (-0.01122, -0.1662, -0.0001185), (-0.009076, -0.1662, -0.002822), (-0.009425, -0.1662, -0.002739), (-0.00976, -0.1662, -0.002603), (-0.01007, -0.1662, -0.002416), (-0.01036, -0.1662, -0.002183), (-0.01061, -0.1662, -0.001907), (-0.01083, -0.1662, -0.001595), (-0.011, -0.1662, -0.001253), (-0.01112, -0.1662, -0.0008881), (-0.0112, -0.1662, -0.0005073), (-0.008719, -0.196, 0.00285), (-0.01122, -0.196, 0.0001185), (-0.009076, -0.196, 0.002822), (-0.009425, -0.196, 0.002739), (-0.00976, -0.196, 0.002603), (-0.01007, -0.196, 0.002416), (-0.01036, -0.196, 0.002183), (-0.01061, -0.196, 0.001907), (-0.01083, -0.196, 0.001595), (-0.011, -0.196, 0.001253), (-0.01112, -0.196, 0.0008881), (-0.0112, -0.196, 0.0005073), (-0.01122, -0.196, -0.0001185), (-0.008719, -0.196, -0.00285), (-0.0112, -0.196, -0.0005073), (-0.01112, -0.196, -0.0008881), (-0.011, -0.196, -0.001253), (-0.01083, -0.196, -0.001595), (-0.01061, -0.196, -0.001907), (-0.01036, -0.196, -0.002183), (-0.01007, -0.196, -0.002416), (-0.00976, -0.196, -0.002603), (-0.009425, -0.196, -0.002739), (-0.009076, -0.196, -0.002822), (0.008724, -0.1662, 0.00285), (0.01122, -0.1662, 0.0001232), (0.009079, -0.1662, 0.002822), (0.009428, -0.1662, 0.00274), (0.009762, -0.1662, 0.002604), (0.01008, -0.1662, 0.002417), (0.01036, -0.1662, 0.002184), (0.01061, -0.1662, 0.001909), (0.01083, -0.1662, 0.001597), (0.011, -0.1662, 0.001256), (0.01112, -0.1662, 0.0008914), (0.0112, -0.1662, 0.0005112), (0.01122, -0.1662, -0.0001232), (0.008724, -0.1662, -0.00285), (0.0112, -0.1662, -0.0005112), (0.01112, -0.1662, -0.0008914), (0.011, -0.1662, -0.001256), (0.01083, -0.1662, -0.001597), (0.01061, -0.1662, -0.001909), (0.01036, -0.1662, -0.002184), (0.01008, -0.1662, -0.002417), (0.009762, -0.1662, -0.002604), (0.009428, -0.1662, -0.00274), (0.009079, -0.1662, -0.002822), (0.01122, -0.196, 0.0001232), (0.008724, -0.196, 0.00285), (0.0112, -0.196, 0.0005112), (0.01112, -0.196, 0.0008914), (0.011, -0.196, 0.001256), (0.01083, -0.196, 0.001597), (0.01061, -0.196, 0.001909), (0.01036, -0.196, 0.002184), (0.01008, -0.196, 0.002417), (0.009762, -0.196, 0.002604), (0.009428, -0.196, 0.00274), (0.009079, -0.196, 0.002822), (0.008724, -0.196, -0.00285), (0.01122, -0.196, -0.0001232), (0.009079, -0.196, -0.002822), (0.009428, -0.196, -0.00274), (0.009762, -0.196, -0.002604), (0.01008, -0.196, -0.002417), (0.01036, -0.196, -0.002184), (0.01061, -0.196, -0.001909), (0.01083, -0.196, -0.001597), (0.011, -0.196, -0.001256), (0.01112, -0.196, -0.0008914), (0.0112, -0.196, -0.0005112)], [], [(0, 2, 3, 4, 5, 6, 7, 8, 9, 10, 11, 1, 48, 50, 51, 52, 53, 54, 55, 56, 57, 58, 59, 49, 60, 62, 63, 64, 65, 66, 67, 68, 69, 70, 71, 61, 12, 14, 15, 16, 17, 18, 19, 20, 21, 22, 23, 13), (37, 12, 61, 84), (72, 74, 75, 76, 77, 78, 79, 80, 81, 82, 83, 73, 24, 26, 27, 28, 29, 30, 31, 32, 33, 34, 35, 25, 36, 38, 39, 40, 41, 42, 43, 44, 45, 46, 47, 37, 84, 86, 87, 88, 89, 90, 91, 92, 93, 94, 95, 85), (25, 0, 13, 36), (0, 25, 35, 2), (2, 35, 34, 3), (3, 34, 33, 4), (4, 33, 32, 5), (5, 32, 31, 6), (6, 31, 30, 7), (7, 30, 29, 8), (8, 29, 28, 9), (9, 28, 27, 10), (10, 27, 26, 11), (11, 26, 24, 1), (36, 13, 23, 38), (38, 23, 22, 39), (39, 22, 21, 40), (40, 21, 20, 41), (41, 20, 19, 42), (42, 19, 18, 43), (43, 18, 17, 44), (44, 17, 16, 45), (45, 16, 15, 46), (46, 15, 14, 47), (47, 14, 12, 37), (49, 72, 85, 60), (72, 49, 59, 74), (74, 59, 58, 75), (75, 58, 57, 76), (76, 57, 56, 77), (77, 56, 55, 78), (78, 55, 54, 79), (79, 54, 53, 80), (80, 53, 52, 81), (81, 52, 51, 82), (82, 51, 50, 83), (83, 50, 48, 73), (60, 85, 95, 62), (62, 95, 94, 63), (63, 94, 93, 64), (64, 93, 92, 65), (65, 92, 91, 66), (66, 91, 90, 67), (67, 90, 89, 68), (68, 89, 88, 69), (69, 88, 87, 70), (70, 87, 86, 71), (71, 86, 84, 61), (73, 48, 1, 24)])
_uv = me_cube_008.uv_layers.new(name='UVMap')
_uv.uv.foreach_set('vector', [0.4948, 0.75, 0.4778, 0.7501, 0.461, 0.7504, 0.445, 0.7508, 0.43, 0.7515, 0.4163, 0.7523, 0.3783, 0.7532, 0.3728, 0.7543, 0.3677, 0.7554, 0.3633, 0.7567, 0.3595, 0.758, 0.375, 0.7779, 0.375, 0.9722, 0.3762, 0.9761, 0.3798, 0.98, 0.3858, 0.9837, 0.394, 0.9872, 0.4042, 0.9904, 0.4163, 0.9932, 0.4299, 0.9956, 0.4449, 0.9975, 0.4609, 0.9989, 0.4776, 0.9997, 0.4946, 1.0, 0.5054, 1.0, 0.5224, 0.9997, 0.5391, 0.9989, 0.5551, 0.9975, 0.5701, 0.9956, 0.5837, 0.9932, 0.5958, 0.9904, 0.606, 0.9872, 0.6142, 0.9837, 0.6202, 0.98, 0.6238, 0.9761, 0.625, 0.9722, 0.625, 0.7779, 0.6405, 0.758, 0.6367, 0.7567, 0.6323, 0.7554, 0.6272, 0.7543, 0.6217, 0.7532, 0.5837, 0.7523, 0.57, 0.7515, 0.555, 0.7508, 0.539, 0.7504, 0.5222, 0.7501, 0.5052, 0.75, 0.6529, 0.5, 0.6529, 0.75, 0.8472, 0.75, 0.8472, 0.5, 0.4946, 0.25, 0.4776, 0.2503, 0.4609, 0.2511, 0.4449, 0.2525, 0.4299, 0.2544, 0.4163, 0.2568, 0.4042, 0.2596, 0.394, 0.2628, 0.3858, 0.2663, 0.3798, 0.27, 0.3762, 0.2739, 0.375, 0.2778, 0.375, 0.4721, 0.3595, 0.492, 0.3633, 0.4933, 0.3677, 0.4946, 0.3728, 0.4957, 0.3783, 0.4968, 0.4163, 0.4977, 0.43, 0.4985, 0.445, 0.4992, 0.461, 0.4996, 0.4778, 0.4999, 0.4948, 0.5, 0.5052, 0.5, 0.5222, 0.4999, 0.539, 0.4996, 0.555, 0.4992, 0.57, 0.4985, 0.5837, 0.4977, 0.6217, 0.4968, 0.6272, 0.4957, 0.6323, 0.4946, 0.6367, 0.4933, 0.6405, 0.492, 0.625, 0.4721, 0.625, 0.2778, 0.6238, 0.2739, 0.6202, 0.27, 0.6142, 0.2663, 0.606, 0.2628, 0.5958, 0.2596, 0.5837, 0.2568, 0.5701, 0.2544, 0.5551, 0.2525, 0.5391, 0.2511, 0.5224, 0.2503, 0.5054, 0.25, 0.4948, 0.5, 0.4948, 0.75, 0.5052, 0.75, 0.5052, 0.5, 0.4948, 0.75, 0.4948, 0.5, 0.4778, 0.4999, 0.4778, 0.7501, 0.4778, 0.7501, 0.4778, 0.4999, 0.461, 0.4996, 0.461, 0.7504, 0.461, 0.7504, 0.461, 0.4996, 0.445, 0.4992, 0.445, 0.7508, 0.445, 0.7508, 0.445, 0.4992, 0.43, 0.4985, 0.43, 0.7515, 0.43, 0.7515, 0.43, 0.4985, 0.4163, 0.4977, 0.4163, 0.7523, 0.4163, 0.7523, 0.4163, 0.4977, 0.3783, 0.4968, 0.3783, 0.7532, 0.3783, 0.7532, 0.3783, 0.4968, 0.3728, 0.4957, 0.3728, 0.7543, 0.3728, 0.7543, 0.3728, 0.4957, 0.3677, 0.4946, 0.3677, 0.7554, 0.3677, 0.7554, 0.3677, 0.4946, 0.3633, 0.4933, 0.3633, 0.7567, 0.3633, 0.7567, 0.3633, 0.4933, 0.3595, 0.492, 0.3595, 0.758, 0.3595, 0.758, 0.3595, 0.492, 0.3471, 0.5, 0.3471, 0.75, 0.5052, 0.5, 0.5052, 0.75, 0.5222, 0.7501, 0.5222, 0.4999, 0.5222, 0.4999, 0.5222, 0.7501, 0.539, 0.7504, 0.539, 0.4996, 0.539, 0.4996, 0.539, 0.7504, 0.555, 0.7508, 0.555, 0.4992, 0.555, 0.4992, 0.555, 0.7508, 0.57, 0.7515, 0.57, 0.4985, 0.57, 0.4985, 0.57, 0.7515, 0.5837, 0.7523, 0.5837, 0.4977, 0.5837, 0.4977, 0.5837, 0.7523, 0.6217, 0.7532, 0.6217, 0.4968, 0.6217, 0.4968, 0.6217, 0.7532, 0.6272, 0.7543, 0.6272, 0.4957, 0.6272, 0.4957, 0.6272, 0.7543, 0.6323, 0.7554, 0.6323, 0.4946, 0.6323, 0.4946, 0.6323, 0.7554, 0.6367, 0.7567, 0.6367, 0.4933, 0.6367, 0.4933, 0.6367, 0.7567, 0.6405, 0.758, 0.6405, 0.492, 0.6405, 0.492, 0.6405, 0.758, 0.6529, 0.75, 0.6529, 0.5, 0.4946, 0.0, 0.4946, 0.25, 0.5054, 0.25, 0.5054, 0.0, 0.4946, 0.25, 0.4946, 0.0, 0.4776, 0.0, 0.4776, 0.25, 0.4776, 0.25, 0.4776, 0.0, 0.4609, 0.0, 0.4609, 0.25, 0.4609, 0.25, 0.4609, 0.0, 0.4449, 0.0, 0.4449, 0.25, 0.4449, 0.25, 0.4449, 0.0, 0.4299, 0.0, 0.4299, 0.25, 0.4299, 0.25, 0.4299, 0.0, 0.4163, 0.0, 0.4163, 0.25, 0.4163, 0.25, 0.4163, 0.0, 0.375, 0.0, 0.375, 0.25, 0.1346, 0.5, 0.1346, 0.75, 0.1378, 0.75, 0.1378, 0.5, 0.1378, 0.5, 0.1378, 0.75, 0.1413, 0.75, 0.1413, 0.5, 0.1413, 0.5, 0.1413, 0.75, 0.145, 0.75, 0.145, 0.5, 0.145, 0.5, 0.145, 0.75, 0.1489, 0.75, 0.1489, 0.5, 0.1489, 0.5, 0.1489, 0.75, 0.1528, 0.75, 0.1528, 0.5, 0.5054, 0.0, 0.5054, 0.25, 0.5224, 0.25, 0.5224, 0.0, 0.5224, 0.0, 0.5224, 0.25, 0.5391, 0.25, 0.5391, 0.0, 0.5391, 0.0, 0.5391, 0.25, 0.5551, 0.25, 0.5551, 0.0, 0.5551, 0.0, 0.5551, 0.25, 0.5701, 0.25, 0.5701, 0.0, 0.5701, 0.0, 0.5701, 0.25, 0.5837, 0.25, 0.5837, 0.0, 0.875, 0.75, 0.875, 0.5, 0.8654, 0.5, 0.8654, 0.75, 0.8654, 0.75, 0.8654, 0.5, 0.8622, 0.5, 0.8622, 0.75, 0.8622, 0.75, 0.8622, 0.5, 0.8587, 0.5, 0.8587, 0.75, 0.8587, 0.75, 0.8587, 0.5, 0.855, 0.5, 0.855, 0.75, 0.855, 0.75, 0.855, 0.5, 0.8511, 0.5, 0.8511, 0.75, 0.8511, 0.75, 0.8511, 0.5, 0.8472, 0.5, 0.8472, 0.75, 0.1528, 0.5, 0.1528, 0.75, 0.3471, 0.75, 0.3471, 0.5])
me_cube_008.use_remesh_fix_poles = True
me_cube_008.use_remesh_preserve_attributes = False
me_cube_008.use_mirror_vertex_groups = False
me_cube_008.update()

# ---- objects
ob_tablet2d = bpy.data.objects.new('Tablet2D', me_ag_digital_curve)
ob_schermo = bpy.data.objects.new('Schermo', me_ag_digital_curve__001)
ob_cover = bpy.data.objects.new('Cover', me_ag_digital_curve__002)
ob_tabletestrusione_laterale = bpy.data.objects.new('TabletEstrusione Laterale', me_ag_digital_curve__003)
ob_tablet2destrusione_superiore = bpy.data.objects.new('Tablet2DEstrusione superiore', me_ag_digital_curve__004)
ob_cube_003 = bpy.data.objects.new('Cube.003', me_cube_003)
ob_cube_004 = bpy.data.objects.new('Cube.004', me_cube_004)
ob_cube_005 = bpy.data.objects.new('Cube.005', me_cube_005)
ob_cube_006 = bpy.data.objects.new('Cube.006', me_cube_006)
ob_cube_007 = bpy.data.objects.new('Cube.007', me_cube_007)
ob_cube_008 = bpy.data.objects.new('Cube.008', me_cube_008)

# ---- transforms, parenting, visibility, modifiers, constraints
ob_tablet2d.location = (0.0, 0.0, 0.003)
ob_tablet2d.lineart.crease_threshold = 0.0
ob_schermo.location = (0.0, 0.0, 0.0)
ob_schermo.lineart.crease_threshold = 0.0
ob_cover.location = (0.0, 0.0, 0.0)
ob_cover.lineart.crease_threshold = 0.0
ob_tabletestrusione_laterale.location = (-0.1, 0.0, 0.003)
ob_tabletestrusione_laterale.lineart.crease_threshold = 0.0
ob_tablet2destrusione_superiore.location = (0.0, 0.0, 0.003)
ob_tablet2destrusione_superiore.scale = (1.0, 1.0, 1.754)
ob_tablet2destrusione_superiore.lineart.crease_threshold = 0.0
ob_cube_003.location = (0.0, 0.05388, 0.00585)
ob_cube_003.lineart.crease_threshold = 0.0
ob_cube_004.location = (0.051, 0.05388, 0.00585)
ob_cube_004.lineart.crease_threshold = 0.0
ob_cube_005.location = (-0.051, 0.05388, 0.00585)
ob_cube_005.lineart.crease_threshold = 0.0
ob_cube_006.location = (0.0, 0.2993, 0.00585)
ob_cube_006.lineart.crease_threshold = 0.0
ob_cube_007.location = (0.051, 0.2993, 0.00585)
ob_cube_007.lineart.crease_threshold = 0.0
ob_cube_008.location = (-0.051, 0.2993, 0.00585)
ob_cube_008.lineart.crease_threshold = 0.0

# ---- collection membership
scene.collection.objects.link(ob_tablet2d)
scene.collection.objects.link(ob_schermo)
scene.collection.objects.link(ob_cover)
scene.collection.objects.link(ob_tabletestrusione_laterale)
scene.collection.objects.link(ob_tablet2destrusione_superiore)
col_cubes.objects.link(ob_cube_003)
col_cubes.objects.link(ob_cube_004)
col_cubes.objects.link(ob_cube_005)
col_cubes.objects.link(ob_cube_006)
col_cubes.objects.link(ob_cube_007)
col_cubes.objects.link(ob_cube_008)

# ---- scene / render settings (as saved in the file)
scene.frame_start = 1; scene.frame_end = 250; scene.frame_set(1)
scene.render.engine = 'BLENDER_EEVEE_NEXT'
scene.cycles.use_denoising = False
scene.cycles.samples = 128
scene.cycles.sampling_pattern = 'TABULATED_SOBOL'
scene.cycles.use_adaptive_sampling = False
scene.cycles.use_light_tree = False
scene.view_settings.view_transform = 'Filmic'
bpy.context.view_layer.update()

# ---- added for rendering (the .blend has no active camera and no usable light): camera, sun
cam_auto = bpy.data.cameras.new('AutoCamera')
cam_auto.lens = 50.0
cam_auto.sensor_width = 36.0
cam_auto.clip_end = 1000.0
ob_auto_camera = bpy.data.objects.new('AutoCamera', cam_auto)
scene.collection.objects.link(ob_auto_camera)
ob_auto_camera.location = (0.301296, -0.425453, 0.287137)
ob_auto_camera.rotation_euler = (1.09748, -7.21219e-08, 0.694738)
scene.camera = ob_auto_camera
light_auto_sun = bpy.data.lights.new('AutoSun', 'SUN')
light_auto_sun.energy = 3.0
light_auto_sun.angle = 0.0523599
ob_auto_sun = bpy.data.objects.new('AutoSun', light_auto_sun)
scene.collection.objects.link(ob_auto_sun)
ob_auto_sun.rotation_euler = (0.872665, 0.174533, 0.523599)
bpy.context.view_layer.update()
